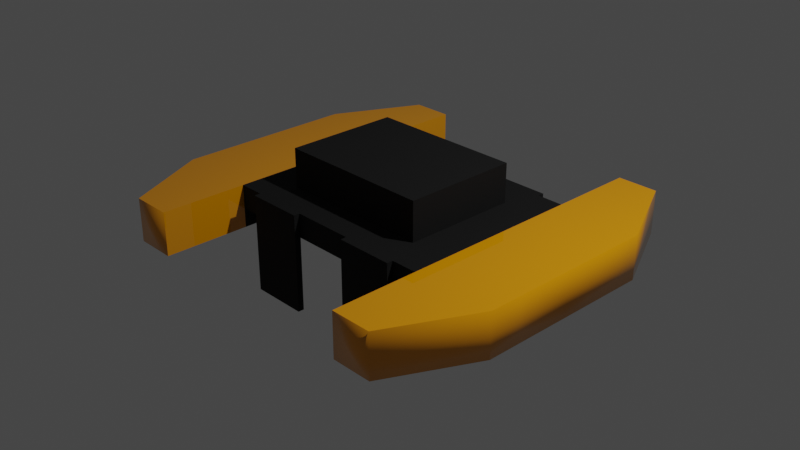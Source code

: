 # Source: smartcar.blend  (saved by Blender 3.1.7; exported with 4.5.12 LTS)
import bpy
from mathutils import Matrix  # noqa: F401  (used for matrix-valued properties, if any)

bpy.ops.wm.read_factory_settings(use_empty=True)
scene = bpy.context.scene
scene.name = 'Scene'

# ---- collections
col_collection = bpy.data.collections.new('Collection'); scene.collection.children.link(col_collection)

# ---- materials (node trees are filled in below, after node groups)
mat_inner = bpy.data.materials.new('Inner')
mat_inner.use_transparent_shadow = False
mat_rubber_foam = bpy.data.materials.new('Rubber/Foam')
mat_rubber_foam.use_transparent_shadow = False
mat_rubber_foam.diffuse_color = (0.015, 0.015, 0.015, 1.0)

# ---- material node trees
mat_inner.use_nodes = True; mat_inner.node_tree.nodes.clear()
_N = mat_inner.node_tree.nodes; _L = mat_inner.node_tree.links
n0 = _N.new('ShaderNodeBsdfPrincipled'); n0.name = 'Principled BSDF'; n0.location = (10, 300)
n0.distribution = 'GGX'
n0.subsurface_method = 'RANDOM_WALK_SKIN'
n0.inputs[0].default_value = (0.0, 0.0, 0.0, 1.0)
n0.inputs[2].default_value = 1.0
n0.inputs[3].default_value = 1.45
n0.inputs[27].default_value = (0.0, 0.0, 0.0, 1.0)
n0.inputs[28].default_value = 1.0
n1 = _N.new('ShaderNodeOutputMaterial'); n1.name = 'Material Output'; n1.location = (320, 270)
_L.new(n0.outputs[0], n1.inputs[0])
n1.is_active_output = True
mat_rubber_foam.use_nodes = True; mat_rubber_foam.node_tree.nodes.clear()
_N = mat_rubber_foam.node_tree.nodes; _L = mat_rubber_foam.node_tree.links
n0 = _N.new('ShaderNodeBsdfPrincipled'); n0.name = 'Principled BSDF'; n0.location = (10, 300)
n0.distribution = 'GGX'
n0.subsurface_method = 'RANDOM_WALK_SKIN'
n0.inputs[0].default_value = (0.7991, 0.2961, 0.0, 1.0)
n0.inputs[2].default_value = 0.0
n0.inputs[3].default_value = 1.45
n0.inputs[13].default_value = 0.6929
n0.inputs[27].default_value = (0.0, 0.0, 0.0, 1.0)
n0.inputs[28].default_value = 1.0
n1 = _N.new('ShaderNodeOutputMaterial'); n1.name = 'Material Output'; n1.location = (320, 270)
_L.new(n0.outputs[0], n1.inputs[0])
n1.is_active_output = True

# ---- world
world_world = bpy.data.worlds.new('World'); scene.world = world_world
world_world.use_nodes = True; world_world.node_tree.nodes.clear()
_N = world_world.node_tree.nodes; _L = world_world.node_tree.links
n0 = _N.new('ShaderNodeOutputWorld'); n0.name = 'World Output'; n0.location = (300, 300)
n1 = _N.new('ShaderNodeBackground'); n1.name = 'Background'; n1.location = (10, 300)
n1.inputs[0].default_value = (0.05088, 0.05088, 0.05088, 1.0)
_L.new(n1.outputs[0], n0.inputs[0])
n0.is_active_output = True
world_world.color = (0.05088, 0.05088, 0.05088)
world_world.use_sun_shadow = False
world_world.sun_shadow_jitter_overblur = 0.0

# ---- cameras
cam_camera = bpy.data.cameras.new('Camera')
cam_camera.clip_end = 100.0
cam_camera.ortho_scale = 7.314

# ---- lights
light_light = bpy.data.lights.new('Light', 'POINT')
light_light.transmission_factor = 0.0
light_light.energy = 1000.0
light_light.shadow_soft_size = 0.1
light_light.shadow_maximum_resolution = 0.006
light_light.use_absolute_resolution = True

# ---- meshes
me_cube_001 = bpy.data.meshes.new('Cube.001')
me_cube_001.from_pydata([(0.9759, -1.0, 0.006139), (0.9721, -0.63, 0.006139), (1.264, -0.63, 0.006139), (1.264, -1.0, 0.006139), (0.0, -1.0, 0.2694), (0.0, -1.0, 0.006139), (0.3439, -1.0, 0.006139), (0.3439, -1.0, 0.2694), (0.3439, -1.0, 0.2694), (0.1571, -0.63, 0.2694), (0.0, -0.63, 0.2694), (0.0, -1.0, 0.2694), (1.264, -1.0, 0.2694), (1.264, -0.63, 0.2694), (0.8533, -0.63, 0.2694), (0.9759, -1.0, 0.2694), (0.9759, -1.0, 0.2694), (0.9759, -1.0, 0.006139), (1.264, -1.0, 0.006139), (1.264, -1.0, 0.2694), (0.3439, -1.0, 0.006139), (0.3497, -0.63, 0.006139), (0.3497, -0.63, 0.006139), (0.3497, 0.0, 0.006139), (0.9721, 0.0, 0.006139), (0.9721, -0.63, 0.006139), (1.264, -0.63, 0.2694), (1.264, 0.0, 0.2694), (0.8533, 0.0, 0.2694), (0.8533, -0.63, 0.2694), (0.9721, 0.0, 0.006139), (1.264, 0.0, 0.006139), (0.1571, -0.63, 0.6952), (0.1571, 0.0, 0.6952), (0.0, 0.0, 0.6952), (0.0, -0.63, 0.6952), (0.1571, -0.63, 0.6952), (0.1571, -0.63, 0.2694), (0.8533, -0.63, 0.2694), (0.8533, -0.63, 0.6952), (0.8533, -0.63, 0.6952), (0.8533, -0.63, 0.2694), (0.8533, 0.0, 0.2694), (0.8533, 0.0, 0.6952), (0.0, -0.63, 0.6952), (0.0, -0.63, 0.2694), (0.1571, -0.63, 0.2694), (0.1571, -0.63, 0.6952), (0.8533, -0.63, 0.6952), (0.8533, 0.0, 0.6952), (0.1571, 0.0, 0.6952), (0.1571, -0.63, 0.6952), (0.0, -0.63, 0.006139), (0.0, 0.0, 0.006139), (0.3497, 0.0, 0.006139), (0.0, -1.0, 0.006139), (0.9759, -1.0, 0.2694), (0.8533, -0.63, 0.2694), (0.1571, -0.63, 0.2694), (0.3439, -1.0, 0.2694), (0.9759, -1.067, 0.2694), (0.9759, -1.067, 0.006139), (0.9759, -1.0, 0.006139), (0.9759, -1.0, 0.2694), (0.3439, -1.067, 0.2694), (0.3439, -1.067, 0.006139), (0.9759, -1.067, 0.006139), (0.9759, -1.067, 0.2694), (0.9759, -1.067, 0.2694), (0.9759, -1.0, 0.2694), (0.3439, -1.0, 0.2694), (0.3439, -1.067, 0.2694), (0.3439, -1.067, 0.006139), (0.3439, -1.067, -0.8072), (0.9759, -1.067, -0.8072), (0.9759, -1.067, 0.006139), (0.3439, -1.0, 0.2694), (0.3439, -1.0, 0.006139), (0.3439, -1.067, 0.006139), (0.3439, -1.067, 0.2694), (0.3439, -1.067, -0.8072), (0.3439, -1.0, -0.8072), (0.9759, -1.0, -0.8072), (0.9759, -1.067, -0.8072), (0.3439, -1.0, -0.8072), (0.3439, -1.067, -0.8072), (0.9759, -1.067, -0.8072), (0.9759, -1.0, -0.8072), (0.9759, -1.0, 0.006139), (0.9759, -1.0, -0.8072), (0.3439, -1.0, -0.8072), (0.3439, -1.0, 0.006139), (1.264, -0.63, 0.006139), (1.264, -0.63, -0.209), (1.264, -1.0, -0.209), (1.264, -1.0, 0.006139), (1.264, 0.0, 0.006139), (1.264, 0.0, -0.209), (-1.264, -1.0, 0.006139), (-1.264, -0.63, 0.006139), (-0.9721, -0.63, 0.006139), (-0.9759, -1.0, 0.006139), (-0.3439, -1.0, 0.2694), (-0.3439, -1.0, 0.006139), (0.0, -1.0, 0.006139), (0.0, -1.0, 0.2694), (0.0, -1.0, 0.2694), (0.0, -0.63, 0.2694), (-0.1571, -0.63, 0.2694), (-0.3439, -1.0, 0.2694), (-0.9759, -1.0, 0.2694), (-0.8533, -0.63, 0.2694), (-1.264, -0.63, 0.2694), (-1.264, -1.0, 0.2694), (-1.264, -1.0, 0.2694), (-1.264, -1.0, 0.006139), (-0.9759, -1.0, 0.006139), (-0.9759, -1.0, 0.2694), (-0.3497, -0.63, 0.006139), (-0.3439, -1.0, 0.006139), (-0.9721, -0.63, 0.006139), (-0.9721, 0.0, 0.006139), (-0.3497, 0.0, 0.006139), (-0.3497, -0.63, 0.006139), (-0.8533, -0.63, 0.2694), (-0.8533, 0.0, 0.2694), (-1.264, 0.0, 0.2694), (-1.264, -0.63, 0.2694), (-1.264, 0.0, 0.006139), (-0.9721, 0.0, 0.006139), (0.0, -0.63, 0.6952), (0.0, 0.0, 0.6952), (-0.1571, 0.0, 0.6952), (-0.1571, -0.63, 0.6952), (0.0, -0.63, 0.6952), (0.0, -0.63, 0.2694), (0.0, 0.0, 0.2694), (0.0, 0.0, 0.6952), (-0.8533, -0.63, 0.6952), (-0.8533, -0.63, 0.2694), (-0.1571, -0.63, 0.2694), (-0.1571, -0.63, 0.6952), (-0.8533, 0.0, 0.6952), (-0.8533, 0.0, 0.2694), (-0.8533, -0.63, 0.2694), (-0.8533, -0.63, 0.6952), (-0.1571, -0.63, 0.6952), (-0.1571, -0.63, 0.2694), (0.0, -0.63, 0.2694), (0.0, -0.63, 0.6952), (-0.1571, -0.63, 0.6952), (-0.1571, 0.0, 0.6952), (-0.8533, 0.0, 0.6952), (-0.8533, -0.63, 0.6952), (-0.3497, 0.0, 0.006139), (0.0, 0.0, 0.006139), (0.0, -0.63, 0.006139), (0.0, -1.0, 0.006139), (-0.3439, -1.0, 0.2694), (-0.1571, -0.63, 0.2694), (-0.8533, -0.63, 0.2694), (-0.9759, -1.0, 0.2694), (-0.9759, -1.0, 0.2694), (-0.9759, -1.0, 0.006139), (-0.9759, -1.067, 0.006139), (-0.9759, -1.067, 0.2694), (-0.9759, -1.067, 0.2694), (-0.9759, -1.067, 0.006139), (-0.3439, -1.067, 0.006139), (-0.3439, -1.067, 0.2694), (-0.3439, -1.067, 0.2694), (-0.3439, -1.0, 0.2694), (-0.9759, -1.0, 0.2694), (-0.9759, -1.067, 0.2694), (-0.9759, -1.067, 0.006139), (-0.9759, -1.067, -0.8072), (-0.3439, -1.067, -0.8072), (-0.3439, -1.067, 0.006139), (-0.3439, -1.067, 0.2694), (-0.3439, -1.067, 0.006139), (-0.3439, -1.0, 0.006139), (-0.3439, -1.0, 0.2694), (-0.9759, -1.067, -0.8072), (-0.9759, -1.0, -0.8072), (-0.3439, -1.0, -0.8072), (-0.3439, -1.067, -0.8072), (-0.3439, -1.067, -0.8072), (-0.3439, -1.0, -0.8072), (-0.9759, -1.0, -0.8072), (-0.9759, -1.067, -0.8072), (-0.3439, -1.0, 0.006139), (-0.3439, -1.0, -0.8072), (-0.9759, -1.0, -0.8072), (-0.9759, -1.0, 0.006139), (-1.264, -1.0, 0.006139), (-1.264, -1.0, -0.209), (-1.264, -0.63, -0.209), (-1.264, -0.63, 0.006139), (-1.264, 0.0, -0.209), (-1.264, 0.0, 0.006139), (0.9721, 0.63, 0.006139), (0.9759, 1.0, 0.006139), (1.264, 1.0, 0.006139), (1.264, 0.63, 0.006139), (0.3439, 1.0, 0.2694), (0.3439, 1.0, 0.006139), (0.0, 1.0, 0.006139), (0.0, 1.0, 0.2694), (0.1571, 0.63, 0.2694), (0.3439, 1.0, 0.2694), (0.0, 1.0, 0.2694), (0.0, 0.63, 0.2694), (1.264, 0.63, 0.2694), (1.264, 1.0, 0.2694), (0.9759, 1.0, 0.2694), (0.8533, 0.63, 0.2694), (1.264, 1.0, 0.2694), (1.264, 1.0, 0.006139), (0.9759, 1.0, 0.006139), (0.9759, 1.0, 0.2694), (0.3497, 0.63, 0.006139), (0.3439, 1.0, 0.006139), (0.3497, 0.0, 0.006139), (0.3497, 0.63, 0.006139), (0.9721, 0.63, 0.006139), (0.9721, 0.0, 0.006139), (1.264, 0.0, 0.2694), (1.264, 0.63, 0.2694), (0.8533, 0.63, 0.2694), (0.8533, 0.0, 0.2694), (0.0, 0.0, 0.6952), (0.0, 0.0, 0.2694), (0.1571, 0.0, 0.2694), (0.1571, 0.0, 0.6952), (0.9721, 0.0, 0.006139), (1.264, 0.0, 0.006139), (0.1571, 0.0, 0.6952), (0.1571, 0.63, 0.6952), (0.0, 0.63, 0.6952), (0.0, 0.0, 0.6952), (0.8533, 0.63, 0.6952), (0.8533, 0.63, 0.2694), (0.1571, 0.63, 0.2694), (0.1571, 0.63, 0.6952), (0.8533, 0.63, 0.2694), (0.8533, 0.63, 0.6952), (0.1571, 0.63, 0.6952), (0.1571, 0.63, 0.2694), (0.0, 0.63, 0.2694), (0.0, 0.63, 0.6952), (0.8533, 0.0, 0.6952), (0.8533, 0.63, 0.6952), (0.1571, 0.63, 0.6952), (0.1571, 0.0, 0.6952), (0.8533, 0.0, 0.2694), (0.8533, 0.0, 0.6952), (0.0, 0.0, 0.006139), (0.0, 0.63, 0.006139), (0.3497, 0.0, 0.006139), (0.0, 1.0, 0.006139), (0.8533, 0.63, 0.2694), (0.9759, 1.0, 0.2694), (0.3439, 1.0, 0.2694), (0.1571, 0.63, 0.2694), (0.9759, 1.0, 0.2694), (0.9759, 1.0, 0.006139), (0.9759, 1.067, 0.006139), (0.9759, 1.067, 0.2694), (0.9759, 1.067, 0.2694), (0.9759, 1.067, 0.006139), (0.3439, 1.067, 0.006139), (0.3439, 1.067, 0.2694), (0.9759, 1.0, 0.2694), (0.9759, 1.067, 0.2694), (0.3439, 1.067, 0.2694), (0.3439, 1.0, 0.2694), (0.9759, 1.067, 0.006139), (0.9759, 1.067, -0.8072), (0.3439, 1.067, -0.8072), (0.3439, 1.067, 0.006139), (0.3439, 1.067, 0.2694), (0.3439, 1.067, 0.006139), (0.3439, 1.0, 0.006139), (0.3439, 1.0, 0.2694), (0.3439, 1.0, -0.8072), (0.3439, 1.067, -0.8072), (0.9759, 1.067, -0.8072), (0.9759, 1.0, -0.8072), (0.3439, 1.067, -0.8072), (0.3439, 1.0, -0.8072), (0.9759, 1.0, -0.8072), (0.9759, 1.067, -0.8072), (0.3439, 1.0, 0.006139), (0.3439, 1.0, -0.8072), (0.9759, 1.0, -0.8072), (0.9759, 1.0, 0.006139), (1.264, 1.0, 0.006139), (1.264, 1.0, -0.209), (1.264, 0.63, -0.209), (1.264, 0.63, 0.006139), (1.264, 0.0, 0.006139), (1.264, 0.0, -0.209), (2.171, 0.0, -0.209), (2.171, 0.0, 0.006139), (-1.264, 0.63, 0.006139), (-1.264, 1.0, 0.006139), (-0.9759, 1.0, 0.006139), (-0.9721, 0.63, 0.006139), (0.0, 1.0, 0.2694), (0.0, 1.0, 0.006139), (-0.3439, 1.0, 0.006139), (-0.3439, 1.0, 0.2694), (0.0, 0.63, 0.2694), (0.0, 1.0, 0.2694), (-0.3439, 1.0, 0.2694), (-0.1571, 0.63, 0.2694), (-0.8533, 0.63, 0.2694), (-0.9759, 1.0, 0.2694), (-1.264, 1.0, 0.2694), (-1.264, 0.63, 0.2694), (-0.9759, 1.0, 0.2694), (-0.9759, 1.0, 0.006139), (-1.264, 1.0, 0.006139), (-1.264, 1.0, 0.2694), (-0.3439, 1.0, 0.006139), (-0.3497, 0.63, 0.006139), (-0.9721, 0.0, 0.006139), (-0.9721, 0.63, 0.006139), (-0.3497, 0.63, 0.006139), (-0.3497, 0.0, 0.006139), (-0.8533, 0.0, 0.2694), (-0.8533, 0.63, 0.2694), (-1.264, 0.63, 0.2694), (-1.264, 0.0, 0.2694), (-0.1571, 0.0, 0.6952), (-0.1571, 0.0, 0.2694), (-1.264, 0.0, 0.006139), (-0.9721, 0.0, 0.006139), (0.0, 0.0, 0.6952), (0.0, 0.63, 0.6952), (-0.1571, 0.63, 0.6952), (-0.1571, 0.0, 0.6952), (0.0, 0.63, 0.2694), (0.0, 0.63, 0.6952), (-0.1571, 0.63, 0.6952), (-0.1571, 0.63, 0.2694), (-0.8533, 0.63, 0.2694), (-0.8533, 0.63, 0.6952), (-0.8533, 0.63, 0.6952), (-0.8533, 0.63, 0.2694), (0.0, 0.63, 0.6952), (0.0, 0.63, 0.2694), (-0.1571, 0.63, 0.2694), (-0.1571, 0.63, 0.6952), (-0.1571, 0.0, 0.6952), (-0.1571, 0.63, 0.6952), (-0.8533, 0.63, 0.6952), (-0.8533, 0.0, 0.6952), (-0.8533, 0.0, 0.6952), (-0.8533, 0.0, 0.2694), (-0.3497, 0.0, 0.006139), (0.0, 0.63, 0.006139), (0.0, 0.0, 0.006139), (0.0, 1.0, 0.006139), (-0.1571, 0.63, 0.2694), (-0.3439, 1.0, 0.2694), (-0.9759, 1.0, 0.2694), (-0.8533, 0.63, 0.2694), (-0.9759, 1.067, 0.2694), (-0.9759, 1.067, 0.006139), (-0.9759, 1.0, 0.006139), (-0.9759, 1.0, 0.2694), (-0.3439, 1.0, 0.2694), (-0.3439, 1.067, 0.2694), (-0.9759, 1.067, 0.2694), (-0.9759, 1.0, 0.2694), (-0.3439, 1.067, 0.006139), (-0.3439, 1.067, -0.8072), (-0.9759, 1.067, -0.8072), (-0.9759, 1.067, 0.006139), (-0.3439, 1.0, 0.2694), (-0.3439, 1.0, 0.006139), (-0.3439, 1.067, 0.006139), (-0.3439, 1.067, 0.2694), (-0.9759, 1.0, -0.8072), (-0.9759, 1.067, -0.8072), (-0.3439, 1.067, -0.8072), (-0.3439, 1.0, -0.8072), (-0.3439, 1.0, -0.8072), (-0.3439, 1.067, -0.8072), (-0.9759, 1.067, -0.8072), (-0.9759, 1.0, -0.8072), (-0.9759, 1.0, 0.006139), (-0.9759, 1.0, -0.8072), (-0.3439, 1.0, -0.8072), (-0.3439, 1.0, 0.006139), (-1.264, 0.63, 0.006139), (-1.264, 0.63, -0.209), (-1.264, 1.0, -0.209), (-1.264, 1.0, 0.006139), (-2.171, 0.0, 0.006139), (-2.171, 0.0, -0.209), (-1.264, 0.0, -0.209), (-1.264, 0.0, 0.006139), (2.171, -0.63, 0.006139), (2.171, -0.63, -0.209), (2.171, 0.0, -0.209), (2.171, 0.0, 0.006139), (1.713, -1.946, 0.2694), (2.171, -1.0, 0.2694), (1.264, -1.0, 0.2694), (1.264, -1.946, 0.2694), (2.171, -1.0, 0.2694), (2.171, -0.63, 0.2694), (1.264, -0.63, 0.2694), (1.264, -1.0, 0.2694), (2.171, -1.0, 0.2694), (2.171, -1.0, 0.006139), (2.171, -0.63, 0.2694), (1.713, -1.946, 0.2694), (1.713, -1.946, 0.006139), (1.264, -1.0, 0.006139), (1.264, -1.0, -0.209), (1.264, -1.946, -0.209), (1.264, -1.946, 0.006139), (1.264, -1.0, 0.2694), (1.264, -1.0, 0.006139), (1.264, -1.946, 0.006139), (1.264, -1.946, 0.2694), (1.264, -1.946, 0.2694), (1.264, -1.946, 0.006139), (1.713, -1.946, 0.006139), (1.713, -1.946, 0.2694), (2.171, -1.0, -0.209), (2.171, 0.0, 0.2694), (2.171, -0.63, 0.2694), (2.171, 0.0, 0.2694), (1.264, 0.0, 0.2694), (1.264, -0.63, 0.2694), (1.264, -1.946, -0.209), (1.264, -1.0, -0.209), (2.171, -1.0, -0.209), (1.713, -1.946, -0.209), (1.264, -0.63, -0.209), (1.264, 0.0, -0.209), (2.171, 0.0, -0.209), (2.171, -0.63, -0.209), (1.713, -1.946, -0.209), (1.264, -1.946, -0.209), (1.713, -1.946, -0.209), (-2.171, 0.0, 0.006139), (-2.171, 0.0, -0.209), (-2.171, -0.63, -0.209), (-2.171, -0.63, 0.006139), (-1.264, -1.946, 0.2694), (-1.264, -1.0, 0.2694), (-2.171, -1.0, 0.2694), (-1.713, -1.946, 0.2694), (-1.264, -0.63, 0.2694), (-2.171, -0.63, 0.2694), (-2.171, -0.63, 0.2694), (-2.171, -1.0, 0.006139), (-2.171, -1.0, 0.2694), (-1.713, -1.946, 0.006139), (-1.713, -1.946, 0.2694), (-1.264, -1.946, 0.006139), (-1.264, -1.946, -0.209), (-1.264, -1.0, -0.209), (-1.264, -1.0, 0.006139), (-1.264, -1.946, 0.2694), (-1.264, -1.946, 0.006139), (-1.264, -1.0, 0.006139), (-1.264, -1.0, 0.2694), (-1.713, -1.946, 0.2694), (-1.713, -1.946, 0.006139), (-1.264, -1.946, 0.006139), (-1.264, -1.946, 0.2694), (-2.171, -1.0, -0.209), (-2.171, 0.0, 0.2694), (-1.264, 0.0, 0.2694), (-2.171, 0.0, 0.2694), (-1.713, -1.946, -0.209), (-2.171, -1.0, -0.209), (-1.264, -1.0, -0.209), (-1.264, -1.946, -0.209), (-2.171, -0.63, -0.209), (-2.171, 0.0, -0.209), (-1.264, 0.0, -0.209), (-1.264, -0.63, -0.209), (-1.713, -1.946, -0.209), (-1.713, -1.946, -0.209), (-1.264, -1.946, -0.209), (2.171, 0.63, -0.209), (2.171, 0.63, 0.006139), (2.171, 1.0, 0.2694), (1.713, 1.946, 0.2694), (1.264, 1.946, 0.2694), (1.264, 1.0, 0.2694), (2.171, 0.63, 0.2694), (2.171, 1.0, 0.2694), (1.264, 1.0, 0.2694), (1.264, 0.63, 0.2694), (2.171, 0.63, 0.2694), (2.171, 0.63, 0.006139), (2.171, 1.0, 0.006139), (2.171, 1.0, 0.2694), (1.713, 1.946, 0.006139), (1.713, 1.946, 0.2694), (1.264, 1.946, 0.006139), (1.264, 1.946, -0.209), (1.264, 1.0, -0.209), (1.264, 1.0, 0.006139), (1.264, 1.946, 0.2694), (1.264, 1.946, 0.006139), (1.264, 1.0, 0.006139), (1.264, 1.0, 0.2694), (1.713, 1.946, 0.2694), (1.713, 1.946, 0.006139), (1.264, 1.946, 0.006139), (1.264, 1.946, 0.2694), (2.171, 1.0, -0.209), (2.171, 0.0, 0.2694), (2.171, 0.0, 0.006139), (2.171, 0.63, 0.2694), (1.264, 0.63, 0.2694), (1.264, 1.0, -0.209), (1.264, 1.946, -0.209), (1.713, 1.946, -0.209), (2.171, 1.0, -0.209), (1.264, 0.63, -0.209), (2.171, 0.63, -0.209), (1.713, 1.946, -0.209), (1.713, 1.946, -0.209), (1.264, 1.946, -0.209), (-2.171, 0.63, 0.006139), (-2.171, 0.63, -0.209), (-1.264, 1.0, 0.2694), (-1.264, 1.946, 0.2694), (-1.713, 1.946, 0.2694), (-2.171, 1.0, 0.2694), (-1.264, 0.63, 0.2694), (-1.264, 1.0, 0.2694), (-2.171, 1.0, 0.2694), (-2.171, 0.63, 0.2694), (-2.171, 1.0, 0.2694), (-2.171, 1.0, 0.006139), (-2.171, 0.63, 0.006139), (-2.171, 0.63, 0.2694), (-1.713, 1.946, 0.2694), (-1.713, 1.946, 0.006139), (-1.264, 1.0, 0.006139), (-1.264, 1.0, -0.209), (-1.264, 1.946, -0.209), (-1.264, 1.946, 0.006139), (-1.264, 1.0, 0.2694), (-1.264, 1.0, 0.006139), (-1.264, 1.946, 0.006139), (-1.264, 1.946, 0.2694), (-1.264, 1.946, 0.2694), (-1.264, 1.946, 0.006139), (-1.713, 1.946, 0.006139), (-1.713, 1.946, 0.2694), (-2.171, 1.0, -0.209), (-2.171, 0.0, 0.006139), (-2.171, 0.0, 0.2694), (-1.264, 0.63, 0.2694), (-2.171, 0.63, 0.2694), (-2.171, 1.0, -0.209), (-1.713, 1.946, -0.209), (-1.264, 1.946, -0.209), (-1.264, 1.0, -0.209), (-2.171, 0.63, -0.209), (-1.264, 0.63, -0.209), (-1.713, 1.946, -0.209), (-1.264, 1.946, -0.209), (-1.713, 1.946, -0.209)], [], [(0, 1, 2), (0, 2, 3), (4, 5, 6), (4, 6, 7), (8, 9, 10), (8, 10, 11), (12, 13, 14), (12, 14, 15), (16, 17, 18), (16, 18, 19), (20, 21, 1), (20, 1, 0), (22, 23, 24), (22, 24, 25), (26, 27, 28), (26, 28, 29), (1, 30, 31), (1, 31, 2), (32, 33, 34), (32, 34, 35), (36, 37, 38), (36, 38, 39), (40, 41, 42), (40, 42, 43), (44, 45, 46), (44, 46, 47), (48, 49, 50), (48, 50, 51), (52, 53, 54), (52, 54, 21), (55, 52, 21), (55, 21, 20), (56, 57, 58), (56, 58, 59), (60, 61, 62), (60, 62, 63), (64, 65, 66), (64, 66, 67), (68, 69, 70), (68, 70, 71), (72, 73, 74), (72, 74, 75), (76, 77, 78), (76, 78, 79), (80, 81, 82), (80, 82, 83), (77, 84, 85), (77, 85, 78), (61, 86, 87), (61, 87, 62), (88, 89, 90), (88, 90, 91), (92, 93, 94), (92, 94, 95), (96, 97, 93), (96, 93, 92), (98, 99, 100), (98, 100, 101), (102, 103, 104), (102, 104, 105), (106, 107, 108), (106, 108, 109), (110, 111, 112), (110, 112, 113), (114, 115, 116), (114, 116, 117), (101, 100, 118), (101, 118, 119), (120, 121, 122), (120, 122, 123), (124, 125, 126), (124, 126, 127), (99, 128, 129), (99, 129, 100), (130, 131, 132), (130, 132, 133), (134, 135, 136), (134, 136, 137), (138, 139, 140), (138, 140, 141), (142, 143, 144), (142, 144, 145), (146, 147, 148), (146, 148, 149), (150, 151, 152), (150, 152, 153), (118, 154, 155), (118, 155, 156), (119, 118, 156), (119, 156, 157), (158, 159, 160), (158, 160, 161), (162, 163, 164), (162, 164, 165), (166, 167, 168), (166, 168, 169), (170, 171, 172), (170, 172, 173), (174, 175, 176), (174, 176, 177), (178, 179, 180), (178, 180, 181), (182, 183, 184), (182, 184, 185), (179, 186, 187), (179, 187, 180), (163, 188, 189), (163, 189, 164), (190, 191, 192), (190, 192, 193), (194, 195, 196), (194, 196, 197), (197, 196, 198), (197, 198, 199), (200, 201, 202), (200, 202, 203), (204, 205, 206), (204, 206, 207), (208, 209, 210), (208, 210, 211), (212, 213, 214), (212, 214, 215), (216, 217, 218), (216, 218, 219), (220, 221, 201), (220, 201, 200), (222, 223, 224), (222, 224, 225), (226, 227, 228), (226, 228, 229), (230, 231, 232), (230, 232, 233), (234, 200, 203), (234, 203, 235), (236, 237, 238), (236, 238, 239), (240, 241, 242), (240, 242, 243), (43, 42, 244), (43, 244, 245), (246, 247, 248), (246, 248, 249), (250, 251, 252), (250, 252, 253), (233, 232, 254), (233, 254, 255), (256, 257, 220), (256, 220, 258), (257, 259, 221), (257, 221, 220), (260, 261, 262), (260, 262, 263), (264, 265, 266), (264, 266, 267), (268, 269, 270), (268, 270, 271), (272, 273, 274), (272, 274, 275), (276, 277, 278), (276, 278, 279), (280, 281, 282), (280, 282, 283), (284, 285, 286), (284, 286, 287), (281, 288, 289), (281, 289, 282), (265, 290, 291), (265, 291, 266), (292, 293, 294), (292, 294, 295), (296, 297, 298), (296, 298, 299), (300, 301, 302), (300, 302, 303), (299, 298, 97), (299, 97, 96), (304, 305, 306), (304, 306, 307), (308, 309, 310), (308, 310, 311), (312, 313, 314), (312, 314, 315), (316, 317, 318), (316, 318, 319), (320, 321, 322), (320, 322, 323), (307, 306, 324), (307, 324, 325), (326, 327, 328), (326, 328, 329), (330, 331, 332), (330, 332, 333), (334, 335, 231), (334, 231, 230), (336, 304, 307), (336, 307, 337), (338, 339, 340), (338, 340, 341), (137, 136, 342), (137, 342, 343), (344, 345, 346), (344, 346, 347), (348, 349, 143), (348, 143, 142), (350, 351, 352), (350, 352, 353), (354, 355, 356), (354, 356, 357), (358, 359, 335), (358, 335, 334), (360, 325, 361), (360, 361, 362), (325, 324, 363), (325, 363, 361), (364, 365, 366), (364, 366, 367), (368, 369, 370), (368, 370, 371), (372, 373, 374), (372, 374, 375), (376, 377, 378), (376, 378, 379), (380, 381, 382), (380, 382, 383), (384, 385, 386), (384, 386, 387), (381, 388, 389), (381, 389, 382), (369, 390, 391), (369, 391, 370), (392, 393, 394), (392, 394, 395), (396, 397, 398), (396, 398, 399), (400, 401, 402), (400, 402, 403), (199, 198, 397), (199, 397, 396), (404, 405, 406), (404, 406, 407), (408, 409, 410), (408, 410, 411), (412, 413, 414), (412, 414, 415), (416, 417, 404), (416, 404, 418), (419, 420, 417), (419, 417, 416), (421, 422, 423), (421, 423, 424), (425, 426, 427), (425, 427, 428), (429, 430, 431), (429, 431, 432), (417, 433, 405), (417, 405, 404), (418, 404, 407), (418, 407, 434), (435, 436, 437), (435, 437, 438), (439, 440, 441), (439, 441, 442), (443, 444, 445), (443, 445, 446), (440, 443, 446), (440, 446, 441), (420, 447, 433), (420, 433, 417), (430, 448, 449), (430, 449, 431), (450, 451, 452), (450, 452, 453), (454, 455, 456), (454, 456, 457), (455, 458, 459), (455, 459, 456), (460, 453, 461), (460, 461, 462), (462, 461, 463), (462, 463, 464), (465, 466, 467), (465, 467, 468), (469, 470, 471), (469, 471, 472), (473, 474, 475), (473, 475, 476), (453, 452, 477), (453, 477, 461), (478, 450, 453), (478, 453, 460), (458, 479, 480), (458, 480, 459), (481, 482, 483), (481, 483, 484), (485, 486, 487), (485, 487, 488), (482, 485, 488), (482, 488, 483), (461, 477, 489), (461, 489, 463), (474, 490, 491), (474, 491, 475), (407, 406, 492), (407, 492, 493), (494, 495, 496), (494, 496, 497), (498, 499, 500), (498, 500, 501), (502, 503, 504), (502, 504, 505), (505, 504, 506), (505, 506, 507), (508, 509, 510), (508, 510, 511), (512, 513, 514), (512, 514, 515), (516, 517, 518), (516, 518, 519), (503, 492, 520), (503, 520, 504), (521, 522, 503), (521, 503, 502), (436, 523, 524), (436, 524, 437), (525, 526, 527), (525, 527, 528), (444, 529, 530), (444, 530, 445), (529, 525, 528), (529, 528, 530), (504, 520, 531), (504, 531, 506), (517, 532, 533), (517, 533, 518), (534, 535, 451), (534, 451, 450), (536, 537, 538), (536, 538, 539), (540, 541, 542), (540, 542, 543), (544, 545, 546), (544, 546, 547), (548, 549, 545), (548, 545, 544), (550, 551, 552), (550, 552, 553), (554, 555, 556), (554, 556, 557), (558, 559, 560), (558, 560, 561), (545, 562, 535), (545, 535, 546), (547, 546, 563), (547, 563, 564), (479, 565, 566), (479, 566, 480), (567, 568, 569), (567, 569, 570), (486, 571, 572), (486, 572, 487), (571, 567, 570), (571, 570, 572), (549, 573, 562), (549, 562, 545), (559, 574, 575), (559, 575, 560)])
me_cube_001.polygons.foreach_set('use_smooth', [0, 0, 0, 0, 0, 0, 0, 0, 0, 0, 0, 0, 1, 1, 1, 1, 0, 0, 1, 1, 0, 0, 0, 0, 0, 0, 1, 1, 0, 0, 0, 0, 0, 0, 0, 0, 0, 0, 1, 1, 0, 0, 0, 0, 1, 1, 0, 0, 0, 0, 0, 0, 0, 0, 0, 0, 0, 0, 0, 0, 0, 0, 0, 0, 0, 0, 0, 0, 1, 1, 1, 1, 0, 0, 1, 1, 0, 0, 0, 0, 0, 0, 0, 0, 1, 1, 0, 0, 0, 0, 0, 0, 0, 0, 0, 0, 1, 1, 0, 0, 0, 0, 1, 1, 0, 0, 0, 0, 0, 0, 0, 0, 0, 0, 0, 0, 0, 0, 0, 0, 0, 0, 0, 0, 0, 0, 1, 1, 1, 1, 0, 0, 0, 0, 1, 1, 0, 0, 0, 0, 0, 0, 1, 1, 0, 0, 0, 0, 0, 0, 0, 0, 0, 0, 0, 0, 1, 1, 0, 0, 0, 0, 1, 1, 0, 0, 0, 0, 0, 0, 0, 0, 1, 1, 0, 0, 0, 0, 0, 0, 0, 0, 0, 0, 0, 0, 0, 0, 1, 1, 1, 1, 0, 0, 0, 0, 1, 1, 0, 0, 0, 0, 0, 0, 0, 0, 1, 1, 0, 0, 0, 0, 0, 0, 0, 0, 0, 0, 1, 1, 0, 0, 0, 0, 1, 1, 0, 0, 0, 0, 0, 0, 0, 0, 1, 1, 0, 0, 1, 1, 0, 0, 0, 0, 1, 1, 1, 1, 1, 1, 0, 0, 1, 1, 1, 1, 1, 1, 0, 0, 0, 0, 0, 0, 0, 0, 1, 1, 1, 1, 1, 1, 0, 0, 0, 0, 1, 1, 1, 1, 1, 1, 0, 0, 1, 1, 1, 1, 1, 1, 0, 0, 0, 0, 0, 0, 0, 0, 1, 1, 1, 1, 1, 1, 0, 0, 0, 0, 1, 1, 1, 1, 1, 1, 0, 0, 1, 1, 1, 1, 1, 1, 0, 0, 0, 0, 0, 0, 0, 0, 1, 1, 1, 1, 1, 1, 0, 0, 0, 0, 1, 1, 1, 1, 1, 1, 0, 0, 1, 1, 1, 1, 1, 1, 0, 0, 0, 0, 0, 0, 0, 0, 1, 1, 1, 1])
me_cube_001.polygons.foreach_set('material_index', [0, 0, 0, 0, 0, 0, 0, 0, 0, 0, 0, 0, 0, 0, 0, 0, 0, 0, 0, 0, 0, 0, 0, 0, 0, 0, 0, 0, 0, 0, 0, 0, 0, 0, 0, 0, 0, 0, 0, 0, 0, 0, 0, 0, 0, 0, 0, 0, 0, 0, 0, 0, 0, 0, 0, 0, 0, 0, 0, 0, 0, 0, 0, 0, 0, 0, 0, 0, 0, 0, 0, 0, 0, 0, 0, 0, 0, 0, 0, 0, 0, 0, 0, 0, 0, 0, 0, 0, 0, 0, 0, 0, 0, 0, 0, 0, 0, 0, 0, 0, 0, 0, 0, 0, 0, 0, 0, 0, 0, 0, 0, 0, 0, 0, 0, 0, 0, 0, 0, 0, 0, 0, 0, 0, 0, 0, 0, 0, 0, 0, 0, 0, 0, 0, 0, 0, 0, 0, 0, 0, 0, 0, 0, 0, 0, 0, 0, 0, 0, 0, 0, 0, 0, 0, 0, 0, 0, 0, 0, 0, 0, 0, 0, 0, 0, 0, 0, 0, 0, 0, 0, 0, 0, 0, 0, 0, 0, 0, 0, 0, 0, 0, 0, 0, 0, 0, 0, 0, 0, 0, 0, 0, 0, 0, 0, 0, 0, 0, 0, 0, 0, 0, 0, 0, 0, 0, 0, 0, 0, 0, 0, 0, 0, 0, 0, 0, 0, 0, 0, 0, 0, 0, 0, 0, 0, 0, 0, 0, 0, 0, 0, 0, 0, 0, 0, 0, 0, 0, 1, 1, 1, 1, 1, 1, 1, 1, 1, 1, 1, 1, 1, 1, 1, 1, 1, 1, 1, 1, 1, 1, 1, 1, 1, 1, 1, 1, 1, 1, 1, 1, 1, 1, 1, 1, 1, 1, 1, 1, 1, 1, 1, 1, 1, 1, 1, 1, 1, 1, 1, 1, 1, 1, 1, 1, 1, 1, 1, 1, 1, 1, 1, 1, 1, 1, 1, 1, 1, 1, 1, 1, 1, 1, 1, 1, 1, 1, 1, 1, 1, 1, 1, 1, 1, 1, 1, 1, 1, 1, 1, 1, 1, 1, 1, 1, 1, 1, 1, 1, 1, 1, 1, 1, 1, 1, 1, 1, 1, 1, 1, 1, 1, 1, 1, 1, 1, 1, 1, 1, 1, 1, 1, 1, 1, 1, 1, 1])
_uv = me_cube_001.uv_layers.new(name='UVMap')
_uv.uv.foreach_set('vector', [0.6019, 1.0, 0.5907, 0.9538, 0.625, 0.9538, 0.6019, 1.0, 0.625, 0.9538, 0.625, 1.0, 0.625, 0.375, 0.375, 0.375, 0.375, 0.3443, 0.625, 0.375, 0.375, 0.3443, 0.625, 0.3443, 0.4693, 0.25, 0.4871, 0.2038, 0.5, 0.2038, 0.4693, 0.25, 0.5, 0.2038, 0.5, 0.25, 0.375, 0.25, 0.375, 0.2038, 0.4301, 0.2038, 0.375, 0.25, 0.4301, 0.2038, 0.3981, 0.25, 0.625, 0.2731, 0.375, 0.2731, 0.375, 0.25, 0.625, 0.2731, 0.375, 0.25, 0.625, 0.25, 0.5307, 1.0, 0.5313, 0.9538, 0.5907, 0.9538, 0.5307, 1.0, 0.5907, 0.9538, 0.6019, 1.0, 0.5313, 0.9538, 0.5313, 0.875, 0.5907, 0.875, 0.5313, 0.9538, 0.5907, 0.875, 0.5907, 0.9538, 0.375, 0.2038, 0.375, 0.125, 0.4301, 0.125, 0.375, 0.2038, 0.4301, 0.125, 0.4301, 0.2038, 0.5907, 0.9538, 0.5907, 0.875, 0.625, 0.875, 0.5907, 0.9538, 0.625, 0.875, 0.625, 0.9538, 0.4871, 0.2038, 0.4871, 0.125, 0.5, 0.125, 0.4871, 0.2038, 0.5, 0.125, 0.5, 0.2038, 0.4871, 0.2038, 0.4871, 0.2038, 0.4301, 0.2038, 0.4871, 0.2038, 0.4301, 0.2038, 0.4301, 0.2038, 0.4301, 0.2038, 0.4301, 0.2038, 0.4301, 0.125, 0.4301, 0.2038, 0.4301, 0.125, 0.4301, 0.125, 0.5, 0.2038, 0.5, 0.2038, 0.4871, 0.2038, 0.5, 0.2038, 0.4871, 0.2038, 0.4871, 0.2038, 0.4301, 0.2038, 0.4301, 0.125, 0.4871, 0.125, 0.4301, 0.2038, 0.4871, 0.125, 0.4871, 0.2038, 0.5, 0.9538, 0.5, 0.875, 0.5313, 0.875, 0.5, 0.9538, 0.5313, 0.875, 0.5313, 0.9538, 0.5, 1.0, 0.5, 0.9538, 0.5313, 0.9538, 0.5, 1.0, 0.5313, 0.9538, 0.5307, 1.0, 0.3981, 0.25, 0.4301, 0.2038, 0.4871, 0.2038, 0.3981, 0.25, 0.4871, 0.2038, 0.4693, 0.25, 0.625, 0.2731, 0.375, 0.2731, 0.375, 0.2731, 0.625, 0.2731, 0.375, 0.2731, 0.625, 0.2731, 0.625, 0.3443, 0.375, 0.3443, 0.375, 0.2731, 0.625, 0.3443, 0.375, 0.2731, 0.625, 0.2731, 0.3981, 0.25, 0.3981, 0.25, 0.4693, 0.25, 0.3981, 0.25, 0.4693, 0.25, 0.4693, 0.25, 0.375, 0.3443, 0.375, 0.3443, 0.375, 0.2731, 0.375, 0.3443, 0.375, 0.2731, 0.375, 0.2731, 0.625, 0.3443, 0.375, 0.3443, 0.375, 0.3443, 0.625, 0.3443, 0.375, 0.3443, 0.625, 0.3443, 0.5307, 1.0, 0.5307, 1.0, 0.6019, 1.0, 0.5307, 1.0, 0.6019, 1.0, 0.6019, 1.0, 0.375, 0.3443, 0.375, 0.3443, 0.375, 0.3443, 0.375, 0.3443, 0.375, 0.3443, 0.375, 0.3443, 0.375, 0.2731, 0.375, 0.2731, 0.375, 0.2731, 0.375, 0.2731, 0.375, 0.2731, 0.375, 0.2731, 0.6019, 1.0, 0.6019, 1.0, 0.5307, 1.0, 0.6019, 1.0, 0.5307, 1.0, 0.5307, 1.0, 0.625, 0.9538, 0.625, 0.9538, 0.625, 1.0, 0.625, 0.9538, 0.625, 1.0, 0.625, 1.0, 0.625, 0.875, 0.625, 0.875, 0.625, 0.9538, 0.625, 0.875, 0.625, 0.9538, 0.625, 0.9538, 0.625, 1.0, 0.625, 0.9538, 0.5907, 0.9538, 0.625, 1.0, 0.5907, 0.9538, 0.6019, 1.0, 0.625, 0.3443, 0.375, 0.3443, 0.375, 0.375, 0.625, 0.3443, 0.375, 0.375, 0.625, 0.375, 0.5, 0.25, 0.5, 0.2038, 0.4871, 0.2038, 0.5, 0.25, 0.4871, 0.2038, 0.4693, 0.25, 0.3981, 0.25, 0.4301, 0.2038, 0.375, 0.2038, 0.3981, 0.25, 0.375, 0.2038, 0.375, 0.25, 0.625, 0.25, 0.375, 0.25, 0.375, 0.2731, 0.625, 0.25, 0.375, 0.2731, 0.625, 0.2731, 0.6019, 1.0, 0.5907, 0.9538, 0.5313, 0.9538, 0.6019, 1.0, 0.5313, 0.9538, 0.5307, 1.0, 0.5907, 0.9538, 0.5907, 0.875, 0.5313, 0.875, 0.5907, 0.9538, 0.5313, 0.875, 0.5313, 0.9538, 0.4301, 0.2038, 0.4301, 0.125, 0.375, 0.125, 0.4301, 0.2038, 0.375, 0.125, 0.375, 0.2038, 0.625, 0.9538, 0.625, 0.875, 0.5907, 0.875, 0.625, 0.9538, 0.5907, 0.875, 0.5907, 0.9538, 0.5, 0.2038, 0.5, 0.125, 0.4871, 0.125, 0.5, 0.2038, 0.4871, 0.125, 0.4871, 0.2038, 0.0, 0.0, 0.0, 0.0, 0.0, 0.0, 0.0, 0.0, 0.0, 0.0, 0.0, 0.0, 0.4301, 0.2038, 0.4301, 0.2038, 0.4871, 0.2038, 0.4301, 0.2038, 0.4871, 0.2038, 0.4871, 0.2038, 0.4301, 0.125, 0.4301, 0.125, 0.4301, 0.2038, 0.4301, 0.125, 0.4301, 0.2038, 0.4301, 0.2038, 0.4871, 0.2038, 0.4871, 0.2038, 0.5, 0.2038, 0.4871, 0.2038, 0.5, 0.2038, 0.5, 0.2038, 0.4871, 0.2038, 0.4871, 0.125, 0.4301, 0.125, 0.4871, 0.2038, 0.4301, 0.125, 0.4301, 0.2038, 0.5313, 0.9538, 0.5313, 0.875, 0.5, 0.875, 0.5313, 0.9538, 0.5, 0.875, 0.5, 0.9538, 0.5307, 1.0, 0.5313, 0.9538, 0.5, 0.9538, 0.5307, 1.0, 0.5, 0.9538, 0.5, 1.0, 0.4693, 0.25, 0.4871, 0.2038, 0.4301, 0.2038, 0.4693, 0.25, 0.4301, 0.2038, 0.3981, 0.25, 0.625, 0.2731, 0.375, 0.2731, 0.375, 0.2731, 0.625, 0.2731, 0.375, 0.2731, 0.625, 0.2731, 0.625, 0.2731, 0.375, 0.2731, 0.375, 0.3443, 0.625, 0.2731, 0.375, 0.3443, 0.625, 0.3443, 0.4693, 0.25, 0.4693, 0.25, 0.3981, 0.25, 0.4693, 0.25, 0.3981, 0.25, 0.3981, 0.25, 0.375, 0.2731, 0.375, 0.2731, 0.375, 0.3443, 0.375, 0.2731, 0.375, 0.3443, 0.375, 0.3443, 0.625, 0.3443, 0.375, 0.3443, 0.375, 0.3443, 0.625, 0.3443, 0.375, 0.3443, 0.625, 0.3443, 0.6019, 1.0, 0.6019, 1.0, 0.5307, 1.0, 0.6019, 1.0, 0.5307, 1.0, 0.5307, 1.0, 0.375, 0.3443, 0.375, 0.3443, 0.375, 0.3443, 0.375, 0.3443, 0.375, 0.3443, 0.375, 0.3443, 0.375, 0.2731, 0.375, 0.2731, 0.375, 0.2731, 0.375, 0.2731, 0.375, 0.2731, 0.375, 0.2731, 0.5307, 1.0, 0.5307, 1.0, 0.6019, 1.0, 0.5307, 1.0, 0.6019, 1.0, 0.6019, 1.0, 0.625, 1.0, 0.625, 1.0, 0.625, 0.9538, 0.625, 1.0, 0.625, 0.9538, 0.625, 0.9538, 0.625, 0.9538, 0.625, 0.9538, 0.625, 0.875, 0.625, 0.9538, 0.625, 0.875, 0.625, 0.875, 0.5907, 0.9538, 0.6019, 1.0, 0.625, 1.0, 0.5907, 0.9538, 0.625, 1.0, 0.625, 0.9538, 0.625, 0.3443, 0.375, 0.3443, 0.375, 0.375, 0.625, 0.3443, 0.375, 0.375, 0.625, 0.375, 0.4871, 0.2038, 0.4693, 0.25, 0.5, 0.25, 0.4871, 0.2038, 0.5, 0.25, 0.5, 0.2038, 0.375, 0.2038, 0.375, 0.25, 0.3981, 0.25, 0.375, 0.2038, 0.3981, 0.25, 0.4301, 0.2038, 0.625, 0.25, 0.375, 0.25, 0.375, 0.2731, 0.625, 0.25, 0.375, 0.2731, 0.625, 0.2731, 0.5313, 0.9538, 0.5307, 1.0, 0.6019, 1.0, 0.5313, 0.9538, 0.6019, 1.0, 0.5907, 0.9538, 0.5313, 0.875, 0.5313, 0.9538, 0.5907, 0.9538, 0.5313, 0.875, 0.5907, 0.9538, 0.5907, 0.875, 0.375, 0.125, 0.375, 0.2038, 0.4301, 0.2038, 0.375, 0.125, 0.4301, 0.2038, 0.4301, 0.125, 0.0, 0.0, 0.0, 0.0, 0.0, 0.0, 0.0, 0.0, 0.0, 0.0, 0.0, 0.0, 0.5907, 0.875, 0.5907, 0.9538, 0.625, 0.9538, 0.5907, 0.875, 0.625, 0.9538, 0.625, 0.875, 0.4871, 0.125, 0.4871, 0.2038, 0.5, 0.2038, 0.4871, 0.125, 0.5, 0.2038, 0.5, 0.125, 0.4301, 0.2038, 0.4301, 0.2038, 0.4871, 0.2038, 0.4301, 0.2038, 0.4871, 0.2038, 0.4871, 0.2038, 0.4301, 0.125, 0.4301, 0.125, 0.4301, 0.2038, 0.4301, 0.125, 0.4301, 0.2038, 0.4301, 0.2038, 0.4871, 0.2038, 0.4871, 0.2038, 0.5, 0.2038, 0.4871, 0.2038, 0.5, 0.2038, 0.5, 0.2038, 0.4301, 0.125, 0.4301, 0.2038, 0.4871, 0.2038, 0.4301, 0.125, 0.4871, 0.2038, 0.4871, 0.125, 0.0, 0.0, 0.0, 0.0, 0.0, 0.0, 0.0, 0.0, 0.0, 0.0, 0.0, 0.0, 0.5, 0.875, 0.5, 0.9538, 0.5313, 0.9538, 0.5, 0.875, 0.5313, 0.9538, 0.5313, 0.875, 0.5, 0.9538, 0.5, 1.0, 0.5307, 1.0, 0.5, 0.9538, 0.5307, 1.0, 0.5313, 0.9538, 0.4301, 0.2038, 0.3981, 0.25, 0.4693, 0.25, 0.4301, 0.2038, 0.4693, 0.25, 0.4871, 0.2038, 0.625, 0.2731, 0.375, 0.2731, 0.375, 0.2731, 0.625, 0.2731, 0.375, 0.2731, 0.625, 0.2731, 0.625, 0.2731, 0.375, 0.2731, 0.375, 0.3443, 0.625, 0.2731, 0.375, 0.3443, 0.625, 0.3443, 0.3981, 0.25, 0.3981, 0.25, 0.4693, 0.25, 0.3981, 0.25, 0.4693, 0.25, 0.4693, 0.25, 0.375, 0.2731, 0.375, 0.2731, 0.375, 0.3443, 0.375, 0.2731, 0.375, 0.3443, 0.375, 0.3443, 0.625, 0.3443, 0.375, 0.3443, 0.375, 0.3443, 0.625, 0.3443, 0.375, 0.3443, 0.625, 0.3443, 0.5307, 1.0, 0.5307, 1.0, 0.6019, 1.0, 0.5307, 1.0, 0.6019, 1.0, 0.6019, 1.0, 0.375, 0.3443, 0.375, 0.3443, 0.375, 0.3443, 0.375, 0.3443, 0.375, 0.3443, 0.375, 0.3443, 0.375, 0.2731, 0.375, 0.2731, 0.375, 0.2731, 0.375, 0.2731, 0.375, 0.2731, 0.375, 0.2731, 0.5307, 1.0, 0.5307, 1.0, 0.6019, 1.0, 0.5307, 1.0, 0.6019, 1.0, 0.6019, 1.0, 0.625, 1.0, 0.625, 1.0, 0.625, 0.9538, 0.625, 1.0, 0.625, 0.9538, 0.625, 0.9538, 0.0, 0.0, 0.0, 0.0, 0.0, 0.0, 0.0, 0.0, 0.0, 0.0, 0.0, 0.0, 0.625, 0.9538, 0.625, 0.9538, 0.625, 0.875, 0.625, 0.9538, 0.625, 0.875, 0.625, 0.875, 0.625, 0.9538, 0.625, 1.0, 0.6019, 1.0, 0.625, 0.9538, 0.6019, 1.0, 0.5907, 0.9538, 0.625, 0.375, 0.375, 0.375, 0.375, 0.3443, 0.625, 0.375, 0.375, 0.3443, 0.625, 0.3443, 0.5, 0.2038, 0.5, 0.25, 0.4693, 0.25, 0.5, 0.2038, 0.4693, 0.25, 0.4871, 0.2038, 0.4301, 0.2038, 0.3981, 0.25, 0.375, 0.25, 0.4301, 0.2038, 0.375, 0.25, 0.375, 0.2038, 0.625, 0.2731, 0.375, 0.2731, 0.375, 0.25, 0.625, 0.2731, 0.375, 0.25, 0.625, 0.25, 0.5907, 0.9538, 0.6019, 1.0, 0.5307, 1.0, 0.5907, 0.9538, 0.5307, 1.0, 0.5313, 0.9538, 0.5907, 0.875, 0.5907, 0.9538, 0.5313, 0.9538, 0.5907, 0.875, 0.5313, 0.9538, 0.5313, 0.875, 0.4301, 0.125, 0.4301, 0.2038, 0.375, 0.2038, 0.4301, 0.125, 0.375, 0.2038, 0.375, 0.125, 0.0, 0.0, 0.0, 0.0, 0.0, 0.0, 0.0, 0.0, 0.0, 0.0, 0.0, 0.0, 0.625, 0.875, 0.625, 0.9538, 0.5907, 0.9538, 0.625, 0.875, 0.5907, 0.9538, 0.5907, 0.875, 0.5, 0.125, 0.5, 0.2038, 0.4871, 0.2038, 0.5, 0.125, 0.4871, 0.2038, 0.4871, 0.125, 0.0, 0.0, 0.0, 0.0, 0.0, 0.0, 0.0, 0.0, 0.0, 0.0, 0.0, 0.0, 0.4871, 0.2038, 0.4871, 0.2038, 0.4301, 0.2038, 0.4871, 0.2038, 0.4301, 0.2038, 0.4301, 0.2038, 0.4301, 0.2038, 0.4301, 0.2038, 0.4301, 0.125, 0.4301, 0.2038, 0.4301, 0.125, 0.4301, 0.125, 0.5, 0.2038, 0.5, 0.2038, 0.4871, 0.2038, 0.5, 0.2038, 0.4871, 0.2038, 0.4871, 0.2038, 0.4871, 0.125, 0.4871, 0.2038, 0.4301, 0.2038, 0.4871, 0.125, 0.4301, 0.2038, 0.4301, 0.125, 0.0, 0.0, 0.0, 0.0, 0.0, 0.0, 0.0, 0.0, 0.0, 0.0, 0.0, 0.0, 0.5313, 0.875, 0.5313, 0.9538, 0.5, 0.9538, 0.5313, 0.875, 0.5, 0.9538, 0.5, 0.875, 0.5313, 0.9538, 0.5307, 1.0, 0.5, 1.0, 0.5313, 0.9538, 0.5, 1.0, 0.5, 0.9538, 0.4871, 0.2038, 0.4693, 0.25, 0.3981, 0.25, 0.4871, 0.2038, 0.3981, 0.25, 0.4301, 0.2038, 0.625, 0.2731, 0.375, 0.2731, 0.375, 0.2731, 0.625, 0.2731, 0.375, 0.2731, 0.625, 0.2731, 0.4693, 0.25, 0.4693, 0.25, 0.3981, 0.25, 0.4693, 0.25, 0.3981, 0.25, 0.3981, 0.25, 0.375, 0.3443, 0.375, 0.3443, 0.375, 0.2731, 0.375, 0.3443, 0.375, 0.2731, 0.375, 0.2731, 0.625, 0.3443, 0.375, 0.3443, 0.375, 0.3443, 0.625, 0.3443, 0.375, 0.3443, 0.625, 0.3443, 0.6019, 1.0, 0.6019, 1.0, 0.5307, 1.0, 0.6019, 1.0, 0.5307, 1.0, 0.5307, 1.0, 0.375, 0.3443, 0.375, 0.3443, 0.375, 0.3443, 0.375, 0.3443, 0.375, 0.3443, 0.375, 0.3443, 0.375, 0.2731, 0.375, 0.2731, 0.375, 0.2731, 0.375, 0.2731, 0.375, 0.2731, 0.375, 0.2731, 0.6019, 1.0, 0.6019, 1.0, 0.5307, 1.0, 0.6019, 1.0, 0.5307, 1.0, 0.5307, 1.0, 0.625, 0.9538, 0.625, 0.9538, 0.625, 1.0, 0.625, 0.9538, 0.625, 1.0, 0.625, 1.0, 0.0, 0.0, 0.0, 0.0, 0.0, 0.0, 0.0, 0.0, 0.0, 0.0, 0.0, 0.0, 0.625, 0.875, 0.625, 0.875, 0.625, 0.9538, 0.625, 0.875, 0.625, 0.9538, 0.625, 0.9538, 0.125, 0.7038, 0.125, 0.7038, 0.125, 0.625, 0.125, 0.7038, 0.125, 0.625, 0.125, 0.625, 0.375, 0.25, 0.375, 0.25, 0.375, 0.25, 0.375, 0.25, 0.375, 0.25, 0.375, 0.25, 0.375, 0.25, 0.375, 0.2038, 0.375, 0.2038, 0.375, 0.25, 0.375, 0.2038, 0.375, 0.25, 0.375, 0.75, 0.125, 0.75, 0.125, 0.7038, 0.375, 0.75, 0.125, 0.7038, 0.375, 0.7038, 0.375, 0.75, 0.125, 0.75, 0.125, 0.75, 0.375, 0.75, 0.125, 0.75, 0.375, 0.75, 0.375, 0.25, 0.375, 0.25, 0.375, 0.25, 0.375, 0.25, 0.375, 0.25, 0.375, 0.25, 0.625, 0.25, 0.375, 0.25, 0.375, 0.25, 0.625, 0.25, 0.375, 0.25, 0.625, 0.25, 0.625, 0.25, 0.375, 0.25, 0.375, 0.25, 0.625, 0.25, 0.375, 0.25, 0.625, 0.25, 0.125, 0.75, 0.125, 0.75, 0.125, 0.7038, 0.125, 0.75, 0.125, 0.7038, 0.125, 0.7038, 0.375, 0.7038, 0.125, 0.7038, 0.125, 0.625, 0.375, 0.7038, 0.125, 0.625, 0.375, 0.625, 0.375, 0.2038, 0.375, 0.125, 0.375, 0.125, 0.375, 0.2038, 0.375, 0.125, 0.375, 0.2038, 0.625, 1.0, 0.625, 1.0, 0.625, 1.0, 0.625, 1.0, 0.625, 1.0, 0.625, 1.0, 0.625, 0.9538, 0.625, 0.875, 0.625, 0.875, 0.625, 0.9538, 0.625, 0.875, 0.625, 0.9538, 0.625, 1.0, 0.625, 0.9538, 0.625, 0.9538, 0.625, 1.0, 0.625, 0.9538, 0.625, 1.0, 0.125, 0.75, 0.125, 0.75, 0.125, 0.75, 0.125, 0.75, 0.125, 0.75, 0.125, 0.75, 0.375, 0.25, 0.375, 0.25, 0.375, 0.25, 0.375, 0.25, 0.375, 0.25, 0.375, 0.25, 0.125, 0.625, 0.125, 0.625, 0.125, 0.7038, 0.125, 0.625, 0.125, 0.7038, 0.125, 0.7038, 0.375, 0.25, 0.375, 0.25, 0.375, 0.25, 0.375, 0.25, 0.375, 0.25, 0.375, 0.25, 0.375, 0.25, 0.375, 0.2038, 0.375, 0.2038, 0.375, 0.25, 0.375, 0.2038, 0.375, 0.25, 0.375, 0.7038, 0.125, 0.7038, 0.125, 0.75, 0.375, 0.7038, 0.125, 0.75, 0.375, 0.75, 0.375, 0.75, 0.125, 0.75, 0.125, 0.75, 0.375, 0.75, 0.125, 0.75, 0.375, 0.75, 0.375, 0.25, 0.375, 0.25, 0.375, 0.25, 0.375, 0.25, 0.375, 0.25, 0.375, 0.25, 0.625, 0.25, 0.375, 0.25, 0.375, 0.25, 0.625, 0.25, 0.375, 0.25, 0.625, 0.25, 0.625, 0.25, 0.375, 0.25, 0.375, 0.25, 0.625, 0.25, 0.375, 0.25, 0.625, 0.25, 0.125, 0.7038, 0.125, 0.7038, 0.125, 0.75, 0.125, 0.7038, 0.125, 0.75, 0.125, 0.75, 0.375, 0.625, 0.125, 0.625, 0.125, 0.7038, 0.375, 0.625, 0.125, 0.7038, 0.375, 0.7038, 0.375, 0.2038, 0.375, 0.125, 0.375, 0.125, 0.375, 0.2038, 0.375, 0.125, 0.375, 0.2038, 0.625, 1.0, 0.625, 1.0, 0.625, 1.0, 0.625, 1.0, 0.625, 1.0, 0.625, 1.0, 0.625, 0.9538, 0.625, 0.875, 0.625, 0.875, 0.625, 0.9538, 0.625, 0.875, 0.625, 0.9538, 0.625, 1.0, 0.625, 0.9538, 0.625, 0.9538, 0.625, 1.0, 0.625, 0.9538, 0.625, 1.0, 0.125, 0.75, 0.125, 0.75, 0.125, 0.75, 0.125, 0.75, 0.125, 0.75, 0.125, 0.75, 0.375, 0.25, 0.375, 0.25, 0.375, 0.25, 0.375, 0.25, 0.375, 0.25, 0.375, 0.25, 0.125, 0.625, 0.125, 0.625, 0.125, 0.7038, 0.125, 0.625, 0.125, 0.7038, 0.125, 0.7038, 0.375, 0.25, 0.375, 0.25, 0.375, 0.25, 0.375, 0.25, 0.375, 0.25, 0.375, 0.25, 0.375, 0.2038, 0.375, 0.25, 0.375, 0.25, 0.375, 0.2038, 0.375, 0.25, 0.375, 0.2038, 0.375, 0.7038, 0.125, 0.7038, 0.125, 0.75, 0.375, 0.7038, 0.125, 0.75, 0.375, 0.75, 0.375, 0.75, 0.125, 0.75, 0.125, 0.75, 0.375, 0.75, 0.125, 0.75, 0.375, 0.75, 0.375, 0.25, 0.375, 0.25, 0.375, 0.25, 0.375, 0.25, 0.375, 0.25, 0.375, 0.25, 0.625, 0.25, 0.375, 0.25, 0.375, 0.25, 0.625, 0.25, 0.375, 0.25, 0.625, 0.25, 0.625, 0.25, 0.375, 0.25, 0.375, 0.25, 0.625, 0.25, 0.375, 0.25, 0.625, 0.25, 0.125, 0.7038, 0.125, 0.7038, 0.125, 0.75, 0.125, 0.7038, 0.125, 0.75, 0.125, 0.75, 0.375, 0.625, 0.125, 0.625, 0.125, 0.7038, 0.375, 0.625, 0.125, 0.7038, 0.375, 0.7038, 0.375, 0.125, 0.375, 0.2038, 0.375, 0.2038, 0.375, 0.125, 0.375, 0.2038, 0.375, 0.125, 0.625, 1.0, 0.625, 1.0, 0.625, 1.0, 0.625, 1.0, 0.625, 1.0, 0.625, 1.0, 0.625, 0.875, 0.625, 0.9538, 0.625, 0.9538, 0.625, 0.875, 0.625, 0.9538, 0.625, 0.875, 0.625, 0.9538, 0.625, 1.0, 0.625, 1.0, 0.625, 0.9538, 0.625, 1.0, 0.625, 0.9538, 0.125, 0.75, 0.125, 0.75, 0.125, 0.75, 0.125, 0.75, 0.125, 0.75, 0.125, 0.75, 0.375, 0.25, 0.375, 0.25, 0.375, 0.25, 0.375, 0.25, 0.375, 0.25, 0.375, 0.25, 0.125, 0.7038, 0.125, 0.7038, 0.125, 0.625, 0.125, 0.7038, 0.125, 0.625, 0.125, 0.625, 0.375, 0.25, 0.375, 0.25, 0.375, 0.25, 0.375, 0.25, 0.375, 0.25, 0.375, 0.25, 0.375, 0.2038, 0.375, 0.25, 0.375, 0.25, 0.375, 0.2038, 0.375, 0.25, 0.375, 0.2038, 0.375, 0.75, 0.125, 0.75, 0.125, 0.7038, 0.375, 0.75, 0.125, 0.7038, 0.375, 0.7038, 0.375, 0.75, 0.125, 0.75, 0.125, 0.75, 0.375, 0.75, 0.125, 0.75, 0.375, 0.75, 0.375, 0.25, 0.375, 0.25, 0.375, 0.25, 0.375, 0.25, 0.375, 0.25, 0.375, 0.25, 0.625, 0.25, 0.375, 0.25, 0.375, 0.25, 0.625, 0.25, 0.375, 0.25, 0.625, 0.25, 0.625, 0.25, 0.375, 0.25, 0.375, 0.25, 0.625, 0.25, 0.375, 0.25, 0.625, 0.25, 0.125, 0.75, 0.125, 0.75, 0.125, 0.7038, 0.125, 0.75, 0.125, 0.7038, 0.125, 0.7038, 0.375, 0.7038, 0.125, 0.7038, 0.125, 0.625, 0.375, 0.7038, 0.125, 0.625, 0.375, 0.625, 0.375, 0.125, 0.375, 0.2038, 0.375, 0.2038, 0.375, 0.125, 0.375, 0.2038, 0.375, 0.125, 0.625, 1.0, 0.625, 1.0, 0.625, 1.0, 0.625, 1.0, 0.625, 1.0, 0.625, 1.0, 0.625, 0.875, 0.625, 0.9538, 0.625, 0.9538, 0.625, 0.875, 0.625, 0.9538, 0.625, 0.875, 0.625, 0.9538, 0.625, 1.0, 0.625, 1.0, 0.625, 0.9538, 0.625, 1.0, 0.625, 0.9538, 0.125, 0.75, 0.125, 0.75, 0.125, 0.75, 0.125, 0.75, 0.125, 0.75, 0.125, 0.75, 0.375, 0.25, 0.375, 0.25, 0.375, 0.25, 0.375, 0.25, 0.375, 0.25, 0.375, 0.25])
me_cube_001.materials.append(mat_inner)
me_cube_001.materials.append(mat_rubber_foam)
me_cube_001.use_remesh_fix_poles = True
me_cube_001.use_remesh_preserve_attributes = False
me_cube_001.update()
me_cube_001.normals_split_custom_set([tuple(v) for v in zip(*[iter([0.0, 0.0, -1.0, 0.0, 0.0, -1.0, 0.0, 0.0, -1.0, 0.0, 0.0, -1.0, 0.0, 0.0, -1.0, 0.0, 0.0, -1.0, 0.0, -1.0, 0.0, 0.0, -1.0, 0.0, 0.0, -1.0, 0.0, 0.0, -1.0, 0.0, 0.0, -1.0, 0.0, 0.0, -1.0, 0.0, 0.0, 0.0, 1.0, 0.0, 0.0, 1.0, 0.0, 0.0, 1.0, 0.0, 0.0, 1.0, 0.0, 0.0, 1.0, 0.0, 0.0, 1.0, 0.0, 0.0, 1.0, 0.0, 0.0, 1.0, 0.0, 0.0, 1.0, 0.0, 0.0, 1.0, 0.0, 0.0, 1.0, 0.0, 0.0, 1.0, 0.0, -1.0, 0.0, 0.0, -1.0, 0.0, 0.0, -1.0, 0.0, 0.0, -1.0, 0.0, 0.0, -1.0, 0.0, 0.0, -1.0, 0.0, 0.0, 0.0, -1.0, 0.0, 0.0, -1.0, 0.0, 0.0, -1.0, 0.0, 0.0, -1.0, 0.0, 0.0, -1.0, 0.0, 0.0, -1.0, 0.0, 0.0, -1.0, 0.0, 0.0, -1.0, 0.0, 0.0, -1.0, 0.0, 0.0, -1.0, 0.0, 0.0, -1.0, 0.0, 0.0, -1.0, 0.0, 0.0, 1.0, 0.0, 0.0, 1.0, 0.0, 0.0, 1.0, 0.0, 0.0, 1.0, 0.0, 0.0, 1.0, 0.0, 0.0, 1.0, 0.0, 0.0, -1.0, 0.0, 0.0, -1.0, 0.0, 0.0, -1.0, 0.0, 0.0, -1.0, 0.0, 0.0, -1.0, 0.0, 0.0, -1.0, 0.0, 0.0, 1.0, 0.0, 0.0, 1.0, 0.0, 0.0, 1.0, 0.0, 0.0, 1.0, 0.0, 0.0, 1.0, 0.0, 0.0, 1.0, 0.0, -1.0, 0.0, 0.0, -1.0, 0.0, 0.0, -1.0, 0.0, 0.0, -1.0, 0.0, 0.0, -1.0, 0.0, 0.0, -1.0, 0.0, 1.0, 0.0, 0.0, 1.0, 0.0, 0.0, 1.0, 0.0, 0.0, 1.0, 0.0, 0.0, 1.0, 0.0, 0.0, 1.0, 0.0, 0.0, 0.0, -1.0, 0.0, 0.0, -1.0, 0.0, 0.0, -1.0, 0.0, 0.0, -1.0, 0.0, 0.0, -1.0, 0.0, 0.0, -1.0, 0.0, 0.0, 0.0, 1.0, 0.0, 0.0, 1.0, 0.0, 0.0, 1.0, 0.0, 0.0, 1.0, 0.0, 0.0, 1.0, 0.0, 0.0, 1.0, 0.0, 0.0, -1.0, 0.0, 0.0, -1.0, 0.0, 0.0, -1.0, 0.0, 0.0, -1.0, 0.0, 0.0, -1.0, 0.0, 0.0, -1.0, 0.0, 0.0, -1.0, 0.0, 0.0, -1.0, 0.0, 0.0, -1.0, 0.0, 0.0, -1.0, 0.0, 0.0, -1.0, 0.0, 0.0, -1.0, 0.0, 0.0, 1.0, 0.0, 0.0, 1.0, 0.0, 0.0, 1.0, 0.0, 0.0, 1.0, 0.0, 0.0, 1.0, 0.0, 0.0, 1.0, 1.0, 0.0, 0.0, 1.0, 0.0, 0.0, 1.0, 0.0, 0.0, 1.0, 0.0, 0.0, 1.0, 0.0, 0.0, 1.0, 0.0, 0.0, 0.0, -1.0, 0.0, 0.0, -1.0, 0.0, 0.0, -1.0, 0.0, 0.0, -1.0, 0.0, 0.0, -1.0, 0.0, 0.0, -1.0, 0.0, 0.0, 0.0, 1.0, 0.0, 0.0, 1.0, 0.0, 0.0, 1.0, 0.0, 0.0, 1.0, 0.0, 0.0, 1.0, 0.0, 0.0, 1.0, 0.0, -1.0, 0.0, 0.0, -1.0, 0.0, 0.0, -1.0, 0.0, 0.0, -1.0, 0.0, 0.0, -1.0, 0.0, 0.0, -1.0, 0.0, -1.0, 0.0, 0.0, -1.0, 0.0, 0.0, -1.0, 0.0, 0.0, -1.0, 0.0, 0.0, -1.0, 0.0, 0.0, -1.0, 0.0, 0.0, 0.0, 0.0, -1.0, 0.0, 0.0, -1.0, 0.0, 0.0, -1.0, 0.0, 0.0, -1.0, 0.0, 0.0, -1.0, 0.0, 0.0, -1.0, -1.0, 0.0, 0.0, -1.0, 0.0, 0.0, -1.0, 0.0, 0.0, -1.0, 0.0, 0.0, -1.0, 0.0, 0.0, -1.0, 0.0, 0.0, 1.0, 0.0, 0.0, 1.0, 0.0, 0.0, 1.0, 0.0, 0.0, 1.0, 0.0, 0.0, 1.0, 0.0, 0.0, 1.0, 0.0, 0.0, 0.0, 1.0, 0.0, 0.0, 1.0, 0.0, 0.0, 1.0, 0.0, 0.0, 1.0, 0.0, 0.0, 1.0, 0.0, 0.0, 1.0, 0.0, -1.0, 0.0, 0.0, -1.0, 0.0, 0.0, -1.0, 0.0, 0.0, -1.0, 0.0, 0.0, -1.0, 0.0, 0.0, -1.0, 0.0, 0.0, -1.0, 0.0, 0.0, -1.0, 0.0, 0.0, -1.0, 0.0, 0.0, -1.0, 0.0, 0.0, -1.0, 0.0, 0.0, -1.0, 0.0, 0.0, 0.0, 0.0, -1.0, 0.0, 0.0, -1.0, 0.0, 0.0, -1.0, 0.0, 0.0, -1.0, 0.0, 0.0, -1.0, 0.0, 0.0, -1.0, 0.0, -1.0, 0.0, 0.0, -1.0, 0.0, 0.0, -1.0, 0.0, 0.0, -1.0, 0.0, 0.0, -1.0, 0.0, 0.0, -1.0, 0.0, 0.0, 0.0, 1.0, 0.0, 0.0, 1.0, 0.0, 0.0, 1.0, 0.0, 0.0, 1.0, 0.0, 0.0, 1.0, 0.0, 0.0, 1.0, 0.0, 0.0, 1.0, 0.0, 0.0, 1.0, 0.0, 0.0, 1.0, 0.0, 0.0, 1.0, 0.0, 0.0, 1.0, 0.0, 0.0, 1.0, 0.0, -1.0, 0.0, 0.0, -1.0, 0.0, 0.0, -1.0, 0.0, 0.0, -1.0, 0.0, 0.0, -1.0, 0.0, 0.0, -1.0, 0.0, 0.0, 0.0, -1.0, 0.0, 0.0, -1.0, 0.0, 0.0, -1.0, 0.0, 0.0, -1.0, 0.0, 0.0, -1.0, 0.0, 0.0, -1.0, 0.0, 0.0, -1.0, 0.0, 0.0, -1.0, 0.0, 0.0, -1.0, 0.0, 0.0, -1.0, 0.0, 0.0, -1.0, 0.0, 0.0, -1.0, 0.0, 0.0, 1.0, 0.0, 0.0, 1.0, 0.0, 0.0, 1.0, 0.0, 0.0, 1.0, 0.0, 0.0, 1.0, 0.0, 0.0, 1.0, 0.0, 0.0, -1.0, 0.0, 0.0, -1.0, 0.0, 0.0, -1.0, 0.0, 0.0, -1.0, 0.0, 0.0, -1.0, 0.0, 0.0, -1.0, 0.0, 0.0, 1.0, 0.0, 0.0, 1.0, 0.0, 0.0, 1.0, 0.0, 0.0, 1.0, 0.0, 0.0, 1.0, 0.0, 0.0, 1.0, 1.0, 0.0, 0.0, 1.0, 0.0, 0.0, 1.0, 0.0, 0.0, 1.0, 0.0, 0.0, 1.0, 0.0, 0.0, 1.0, 0.0, 0.0, 0.0, -1.0, 0.0, 0.0, -1.0, 0.0, 0.0, -1.0, 0.0, 0.0, -1.0, 0.0, 0.0, -1.0, 0.0, 0.0, -1.0, 0.0, -1.0, 0.0, 0.0, -1.0, 0.0, 0.0, -1.0, 0.0, 0.0, -1.0, 0.0, 0.0, -1.0, 0.0, 0.0, -1.0, 0.0, 0.0, 0.0, -1.0, 0.0, 0.0, -1.0, 0.0, 0.0, -1.0, 0.0, 0.0, -1.0, 0.0, 0.0, -1.0, 0.0, 0.0, -1.0, 0.0, 0.0, 0.0, 1.0, 0.0, 0.0, 1.0, 0.0, 0.0, 1.0, 0.0, 0.0, 1.0, 0.0, 0.0, 1.0, 0.0, 0.0, 1.0, 0.0, 0.0, -1.0, 0.0, 0.0, -1.0, 0.0, 0.0, -1.0, 0.0, 0.0, -1.0, 0.0, 0.0, -1.0, 0.0, 0.0, -1.0, 0.0, 0.0, -1.0, 0.0, 0.0, -1.0, 0.0, 0.0, -1.0, 0.0, 0.0, -1.0, 0.0, 0.0, -1.0, 0.0, 0.0, -1.0, 0.0, 0.0, 1.0, 0.0, 0.0, 1.0, 0.0, 0.0, 1.0, 0.0, 0.0, 1.0, 0.0, 0.0, 1.0, 0.0, 0.0, 1.0, -1.0, 0.0, 0.0, -1.0, 0.0, 0.0, -1.0, 0.0, 0.0, -1.0, 0.0, 0.0, -1.0, 0.0, 0.0, -1.0, 0.0, 0.0, 0.0, -1.0, 0.0, 0.0, -1.0, 0.0, 0.0, -1.0, 0.0, 0.0, -1.0, 0.0, 0.0, -1.0, 0.0, 0.0, -1.0, 0.0, 0.0, 0.0, 1.0, 0.0, 0.0, 1.0, 0.0, 0.0, 1.0, 0.0, 0.0, 1.0, 0.0, 0.0, 1.0, 0.0, 0.0, 1.0, 0.0, -1.0, 0.0, 0.0, -1.0, 0.0, 0.0, -1.0, 0.0, 0.0, -1.0, 0.0, 0.0, -1.0, 0.0, 0.0, -1.0, 0.0, 1.0, 0.0, 0.0, 1.0, 0.0, 0.0, 1.0, 0.0, 0.0, 1.0, 0.0, 0.0, 1.0, 0.0, 0.0, 1.0, 0.0, 0.0, 0.0, 0.0, -1.0, 0.0, 0.0, -1.0, 0.0, 0.0, -1.0, 0.0, 0.0, -1.0, 0.0, 0.0, -1.0, 0.0, 0.0, -1.0, 1.0, 0.0, 0.0, 1.0, 0.0, 0.0, 1.0, 0.0, 0.0, 1.0, 0.0, 0.0, 1.0, 0.0, 0.0, 1.0, 0.0, 0.0, -1.0, 0.0, 0.0, -1.0, 0.0, 0.0, -1.0, 0.0, 0.0, -1.0, 0.0, 0.0, -1.0, 0.0, 0.0, -1.0, 0.0, 0.0, 0.0, 1.0, 0.0, 0.0, 1.0, 0.0, 0.0, 1.0, 0.0, 0.0, 1.0, 0.0, 0.0, 1.0, 0.0, 0.0, 1.0, 0.0, 1.0, 0.0, 0.0, 1.0, 0.0, 0.0, 1.0, 0.0, 0.0, 1.0, 0.0, 0.0, 1.0, 0.0, 0.0, 1.0, 0.0, 0.0, 1.0, 0.0, 0.0, 1.0, 0.0, 0.0, 1.0, 0.0, 0.0, 1.0, 0.0, 0.0, 1.0, 0.0, 0.0, 1.0, 0.0, 0.0, 0.0, 0.0, -1.0, 0.0, 0.0, -1.0, 0.0, 0.0, -1.0, 0.0, 0.0, -1.0, 0.0, 0.0, -1.0, 0.0, 0.0, -1.0, 0.0, 1.0, 0.0, 0.0, 1.0, 0.0, 0.0, 1.0, 0.0, 0.0, 1.0, 0.0, 0.0, 1.0, 0.0, 0.0, 1.0, 0.0, 0.0, 0.0, 1.0, 0.0, 0.0, 1.0, 0.0, 0.0, 1.0, 0.0, 0.0, 1.0, 0.0, 0.0, 1.0, 0.0, 0.0, 1.0, 0.0, 0.0, 1.0, 0.0, 0.0, 1.0, 0.0, 0.0, 1.0, 0.0, 0.0, 1.0, 0.0, 0.0, 1.0, 0.0, 0.0, 1.0, 0.0, 1.0, 0.0, 0.0, 1.0, 0.0, 0.0, 1.0, 0.0, 0.0, 1.0, 0.0, 0.0, 1.0, 0.0, 0.0, 1.0, 0.0, 0.0, 0.0, -1.0, 0.0, 0.0, -1.0, 0.0, 0.0, -1.0, 0.0, 0.0, -1.0, 0.0, 0.0, -1.0, 0.0, 0.0, -1.0, 0.0, 0.0, -1.0, 0.0, 0.0, -1.0, 0.0, 0.0, -1.0, 0.0, 0.0, -1.0, 0.0, 0.0, -1.0, 0.0, 0.0, -1.0, 0.0, 0.0, 1.0, 0.0, 0.0, 1.0, 0.0, 0.0, 1.0, 0.0, 0.0, 1.0, 0.0, 0.0, 1.0, 0.0, 0.0, 1.0, 0.0, -1.0, 0.0, 0.0, -1.0, 0.0, 0.0, -1.0, 0.0, 0.0, -1.0, 0.0, 0.0, -1.0, 0.0, 0.0, -1.0, 0.0, 0.0, 0.0, -1.0, 0.0, 0.0, -1.0, 0.0, 0.0, -1.0, 0.0, 0.0, -1.0, 0.0, 0.0, -1.0, 0.0, 0.0, -1.0, 0.0, 0.0, 1.0, 0.0, 0.0, 1.0, 0.0, 0.0, 1.0, 0.0, 0.0, 1.0, 0.0, 0.0, 1.0, 0.0, 0.0, 1.0, 0.0, 1.0, 0.0, 0.0, 1.0, 0.0, 0.0, 1.0, 0.0, 0.0, 1.0, 0.0, 0.0, 1.0, 0.0, 0.0, 1.0, 0.0, 1.0, 0.0, 0.0, 1.0, 0.0, 0.0, 1.0, 0.0, 0.0, 1.0, 0.0, 0.0, 1.0, 0.0, 0.0, 1.0, 0.0, 0.0, 0.0, 1.0, 0.0, 0.0, 1.0, 0.0, 0.0, 1.0, 0.0, 0.0, 1.0, 0.0, 0.0, 1.0, 0.0, 0.0, 1.0, 0.0, 0.0, 0.0, 1.0, 0.0, 0.0, 1.0, 0.0, 0.0, 1.0, 0.0, 0.0, 1.0, 0.0, 0.0, 1.0, 0.0, 0.0, 1.0, 0.0, -1.0, 0.0, 0.0, -1.0, 0.0, 0.0, -1.0, 0.0, 0.0, -1.0, 0.0, 0.0, -1.0, 0.0, 0.0, -1.0, 0.0, 0.0, 0.0, -1.0, 0.0, 0.0, -1.0, 0.0, 0.0, -1.0, 0.0, 0.0, -1.0, 0.0, 0.0, -1.0, 0.0, 0.0, -1.0, 0.0, 0.0, -1.0, 0.0, 0.0, -1.0, 0.0, 0.0, -1.0, 0.0, 0.0, -1.0, 0.0, 0.0, -1.0, 0.0, 0.0, -1.0, 0.0, 0.0, 1.0, 0.0, 0.0, 1.0, 0.0, 0.0, 1.0, 0.0, 0.0, 1.0, 0.0, 0.0, 1.0, 0.0, 0.0, 1.0, 1.0, 0.0, 0.0, 1.0, 0.0, 0.0, 1.0, 0.0, 0.0, 1.0, 0.0, 0.0, 1.0, 0.0, 0.0, 1.0, 0.0, 0.0, 0.0, 1.0, 0.0, 0.0, 1.0, 0.0, 0.0, 1.0, 0.0, 0.0, 1.0, 0.0, 0.0, 1.0, 0.0, 0.0, 1.0, 0.0, 0.0, 0.0, 1.0, 0.0, 0.0, 1.0, 0.0, 0.0, 1.0, 0.0, 0.0, 1.0, 0.0, 0.0, 1.0, 0.0, 0.0, 1.0, 0.0, 1.0, 0.0, 0.0, 1.0, 0.0, 0.0, 1.0, 0.0, 0.0, 1.0, 0.0, 0.0, 1.0, 0.0, 0.0, 1.0, 0.0, -1.0, 0.0, 0.0, -1.0, 0.0, 0.0, -1.0, 0.0, 0.0, -1.0, 0.0, 0.0, -1.0, 0.0, 0.0, -1.0, 0.0, 0.0, 0.0, 0.0, -1.0, 0.0, 0.0, -1.0, 0.0, 0.0, -1.0, 0.0, 0.0, -1.0, 0.0, 0.0, -1.0, 0.0, 0.0, -1.0, -1.0, 0.0, 0.0, -1.0, 0.0, 0.0, -1.0, 0.0, 0.0, -1.0, 0.0, 0.0, -1.0, 0.0, 0.0, -1.0, 0.0, 0.0, 1.0, 0.0, 0.0, 1.0, 0.0, 0.0, 1.0, 0.0, 0.0, 1.0, 0.0, 0.0, 1.0, 0.0, 0.0, 1.0, 0.0, 0.0, 0.0, -1.0, 0.0, 0.0, -1.0, 0.0, 0.0, -1.0, 0.0, 0.0, -1.0, 0.0, 0.0, -1.0, 0.0, 0.0, -1.0, 0.0, -1.0, 0.0, 0.0, -1.0, 0.0, 0.0, -1.0, 0.0, 0.0, -1.0, 0.0, 0.0, -1.0, 0.0, 0.0, -1.0, 0.0, 0.0, 0.0, -1.0, 0.0, 0.0, -1.0, 0.0, 0.0, -1.0, 0.0, 0.0, -1.0, 0.0, 0.0, -1.0, 0.0, 0.0, -1.0, 0.0, -1.0, 0.0, 0.0, -1.0, 0.0, 0.0, -1.0, 0.0, 0.0, -1.0, 0.0, 0.0, -1.0, 0.0, 0.0, -1.0, 0.0, 0.0, 0.0, 0.0, -1.0, 0.0, 0.0, -1.0, 0.0, 0.0, -1.0, 0.0, 0.0, -1.0, 0.0, 0.0, -1.0, 0.0, 0.0, -1.0, 0.0, 1.0, 0.0, 0.0, 1.0, 0.0, 0.0, 1.0, 0.0, 0.0, 1.0, 0.0, 0.0, 1.0, 0.0, 0.0, 1.0, 0.0, 0.0, 0.0, 1.0, 0.0, 0.0, 1.0, 0.0, 0.0, 1.0, 0.0, 0.0, 1.0, 0.0, 0.0, 1.0, 0.0, 0.0, 1.0, 0.0, 0.0, 1.0, 0.0, 0.0, 1.0, 0.0, 0.0, 1.0, 0.0, 0.0, 1.0, 0.0, 0.0, 1.0, 0.0, 0.0, 1.0, 0.0, 1.0, 0.0, 0.0, 1.0, 0.0, 0.0, 1.0, 0.0, 0.0, 1.0, 0.0, 0.0, 1.0, 0.0, 0.0, 1.0, 0.0, 0.0, 0.0, -1.0, 0.0, 0.0, -1.0, 0.0, 0.0, -1.0, 0.0, 0.0, -1.0, 0.0, 0.0, -1.0, 0.0, 0.0, -1.0, 0.0, 0.0, -1.0, 0.0, 0.0, -1.0, 0.0, 0.0, -1.0, 0.0, 0.0, -1.0, 0.0, 0.0, -1.0, 0.0, 0.0, -1.0, 0.0, 0.0, 1.0, 0.0, 0.0, 1.0, 0.0, 0.0, 1.0, 0.0, 0.0, 1.0, 0.0, 0.0, 1.0, 0.0, 0.0, 1.0, 0.0, -1.0, 0.0, 0.0, -1.0, 0.0, 0.0, -1.0, 0.0, 0.0, -1.0, 0.0, 0.0, -1.0, 0.0, 0.0, -1.0, 0.0, 0.0, 0.0, -1.0, 0.0, 0.0, -1.0, 0.0, 0.0, -1.0, 0.0, 0.0, -1.0, 0.0, 0.0, -1.0, 0.0, 0.0, -1.0, 0.0, 0.0, 1.0, 0.0, 0.0, 1.0, 0.0, 0.0, 1.0, 0.0, 0.0, 1.0, 0.0, 0.0, 1.0, 0.0, 0.0, 1.0, 1.0, 0.0, 0.0, 1.0, 0.0, 0.0, 1.0, 0.0, 0.0, 1.0, 0.0, 0.0, 1.0, 0.0, 0.0, 1.0, 0.0, 0.0, 0.0, 1.0, 0.0, 0.0, 1.0, 0.0, 0.0, 1.0, 0.0, 0.0, 1.0, 0.0, 0.0, 1.0, 0.0, 0.0, 1.0, 0.0, -1.0, 0.0, 0.0, -1.0, 0.0, 0.0, -1.0, 0.0, 0.0, -1.0, 0.0, 0.0, -1.0, 0.0, 0.0, -1.0, 0.0, 0.0, 0.0, 1.0, 0.0, 0.0, 1.0, 0.0, 0.0, 1.0, 0.0, 0.0, 1.0, 0.0, 0.0, 1.0, 0.0, 0.0, 1.0, 0.0, 0.0, 0.0, 1.0, 0.0, 0.0, 1.0, 0.0, 0.0, 1.0, 0.0, 0.0, 1.0, 0.0, 0.0, 1.0, 0.0, 0.0, 1.0, 0.0, -1.0, 0.0, 0.0, -1.0, 0.0, 0.0, -1.0, 0.0, 0.0, -1.0, 0.0, 0.0, -1.0, 0.0, 0.0, -1.0, 0.0, 0.0, 0.0, -1.0, 0.0, 0.0, -1.0, 0.0, 0.0, -1.0, 0.0, 0.0, -1.0, 0.0, 0.0, -1.0, 0.0, 0.0, -1.0, 0.0, 0.0, -1.0, 0.0, 0.0, -1.0, 0.0, 0.0, -1.0, 0.0, 0.0, -1.0, 0.0, 0.0, -1.0, 0.0, 0.0, -1.0, 0.0, 0.0, 1.0, 0.0, 0.0, 1.0, 0.0, 0.0, 1.0, 0.0, 0.0, 1.0, 0.0, 0.0, 1.0, 0.0, 0.0, 1.0, -1.0, 0.0, 0.0, -1.0, 0.0, 0.0, -1.0, 0.0, 0.0, -1.0, 0.0, 0.0, -1.0, 0.0, 0.0, -1.0, 0.0, 0.0, 0.0, 0.0, 1.0, 0.0, 0.0, 1.0, 0.0, 0.0, 1.0, 0.0, 0.0, 1.0, 0.0, 0.0, 1.0, 0.0, 0.0, 1.0, 0.0, 1.0, 0.0, 0.0, 1.0, 0.0, 0.0, 1.0, 0.0, 0.0, 1.0, 0.0, 0.0, 1.0, 0.0, 0.0, 1.0, 0.0, 1.0, 0.0, 0.0, 1.0, 0.0, 0.0, 1.0, 0.0, 0.0, 1.0, 0.0, 0.0, 1.0, 0.0, 0.0, 1.0, 0.0, 0.0, 0.0, 0.0, -1.0, 0.0, 0.0, -1.0, 0.0, 0.0, -1.0, 0.0, 0.0, -1.0, 0.0, 0.0, -1.0, 0.0, 0.0, -1.0, 1.0, 0.0, 0.0, 1.0, 0.0, 0.0, 1.0, 0.0, 0.0, 1.0, 0.0, 0.0, 1.0, 0.0, 0.0, 1.0, 0.0, 0.0, -1.0, 0.0, 0.0, -1.0, 0.0, 0.0, -1.0, 0.0, 0.0, -1.0, 0.0, 0.0, -1.0, 0.0, 0.0, -1.0, 0.0, 0.0, 0.0, -1.0, 0.0, 0.0, -1.0, 0.0, 0.0, -1.0, 0.0, 0.0, -1.0, 0.0, 0.0, -1.0, 0.0, 0.0, -1.0, 0.0, 1.0, 0.0, 0.0, 1.0, 0.0, 0.0, 1.0, 0.0, 0.0, 1.0, 0.0, 0.0, 1.0, 0.0, 0.0, 1.0, 0.0, 0.0, 0.0, -1.0, 0.0, 0.0, -1.0, 0.0, 0.0, -1.0, 0.0, 0.0, -1.0, 0.0, 0.0, -1.0, 0.0, 0.0, -1.0, 0.0, 1.0, 0.0, 0.0, 1.0, 0.0, 0.0, 1.0, 0.0, 0.0, 1.0, 0.0, 0.0, 1.0, 0.0, 0.0, 1.0, 0.0, 0.0, 1.0, 0.0, 0.0, 0.7071, -3.392e-05, -0.7071, 0.6667, -0.3333, -0.6667, 1.0, 0.0, 0.0, 0.6667, -0.3333, -0.6667, 0.9701, -0.2426, 1.164e-05, 0.0, 0.0, 1.0, 0.0, 0.0, 1.0, 0.0, 0.0, 1.0, 0.0, 0.0, 1.0, 0.0, 0.0, 1.0, 0.0, 0.0, 1.0, 0.0, 0.0, 1.0, 0.0, 0.0, 1.0, 0.0, 0.0, 1.0, 0.0, 0.0, 1.0, 0.0, 0.0, 1.0, 0.0, 0.0, 1.0, 0.7322, -0.168, 0.6601, 0.9747, -0.2236, 0.0, 1.0, 0.0, 0.0, 0.7322, -0.168, 0.6601, 1.0, 0.0, 0.0, 0.7071, 3.392e-05, 0.7071, 0.4229, -0.6748, 0.6049, 0.5311, -0.8473, 2.547e-05, 0.9747, -0.2236, 0.0, 0.4229, -0.6748, 0.6049, 0.9747, -0.2236, 0.0, 0.7322, -0.168, 0.6601, -1.0, 0.0, 0.0, -1.0, 0.0, 0.0, -1.0, 0.0, 0.0, -1.0, 0.0, 0.0, -1.0, 0.0, 0.0, -1.0, 0.0, 0.0, -1.0, 0.0, 0.0, -1.0, 0.0, 0.0, -1.0, 0.0, 0.0, -1.0, 0.0, 0.0, -1.0, 0.0, 0.0, -1.0, 0.0, 0.0, -0.5774, -0.5774, 0.5773, -0.7071, -0.7071, 3.392e-05, 0.5311, -0.8473, -2.547e-05, -0.5774, -0.5774, 0.5773, 0.5311, -0.8473, -2.547e-05, 0.4229, -0.6747, 0.6049, 0.9747, -0.2236, 0.0, 0.7322, -0.168, -0.6601, 0.7071, -3.392e-05, -0.7071, 0.9747, -0.2236, 0.0, 0.7071, -3.392e-05, -0.7071, 1.0, 0.0, 0.0, 0.7071, 3.392e-05, 0.7071, 1.0, 0.0, 0.0, 0.9701, -0.2426, 1.164e-05, 0.7071, 3.392e-05, 0.7071, 0.9701, -0.2426, 1.164e-05, 0.7071, -3.394e-05, 0.7071, 0.0, 0.0, 1.0, 0.0, 0.0, 1.0, 0.0, 0.0, 1.0, 0.0, 0.0, 1.0, 0.0, 0.0, 1.0, 0.0, 0.0, 1.0, 0.0, 0.0, -1.0, 0.0, 0.0, -1.0, 0.0, 0.0, -1.0, 0.0, 0.0, -1.0, 0.0, 0.0, -1.0, 0.0, 0.0, -1.0, 0.0, 0.0, -1.0, 0.0, 0.0, -1.0, 0.0, 0.0, -1.0, 0.0, 0.0, -1.0, 0.0, 0.0, -1.0, 0.0, 0.0, -1.0, 0.0, 0.0, -1.0, 0.0, 0.0, -1.0, 0.0, 0.0, -1.0, 0.0, 0.0, -1.0, 0.0, 0.0, -1.0, 0.0, 0.0, -1.0, 0.5311, -0.8473, 2.547e-05, 0.4229, -0.6747, -0.6049, 0.7322, -0.168, -0.6601, 0.5311, -0.8473, 2.547e-05, 0.7322, -0.168, -0.6601, 0.9747, -0.2236, 0.0, -0.7071, -0.7071, 3.392e-05, -0.5773, -0.5774, -0.5774, 0.4229, -0.6747, -0.6049, -0.7071, -0.7071, 3.392e-05, 0.4229, -0.6747, -0.6049, 0.5311, -0.8473, -2.547e-05, -0.9701, -0.2426, -9.305e-05, -0.6667, -0.3333, -0.6667, -0.7071, 3.392e-05, -0.7071, -0.9701, -0.2426, -9.305e-05, -0.7071, 3.392e-05, -0.7071, -1.0, 0.0, 0.0, 0.0, 0.0, 1.0, 0.0, 0.0, 1.0, 0.0, 0.0, 1.0, 0.0, 0.0, 1.0, 0.0, 0.0, 1.0, 0.0, 0.0, 1.0, 0.0, 0.0, 1.0, 0.0, 0.0, 1.0, 0.0, 0.0, 1.0, 0.0, 0.0, 1.0, 0.0, 0.0, 1.0, 0.0, 0.0, 1.0, -0.7071, -3.392e-05, 0.7071, -1.0, 0.0, 0.0, -0.9747, -0.2236, 0.0, -0.7071, -3.392e-05, 0.7071, -0.9747, -0.2236, 0.0, -0.7322, -0.168, 0.6601, -0.7322, -0.168, 0.6601, -0.9747, -0.2236, 0.0, -0.5311, -0.8473, -2.547e-05, -0.7322, -0.168, 0.6601, -0.5311, -0.8473, -2.547e-05, -0.4229, -0.6747, 0.6049, 1.0, 0.0, 0.0, 1.0, 0.0, 0.0, 1.0, 0.0, 0.0, 1.0, 0.0, 0.0, 1.0, 0.0, 0.0, 1.0, 0.0, 0.0, 1.0, 0.0, 0.0, 1.0, 0.0, 0.0, 1.0, 0.0, 0.0, 1.0, 0.0, 0.0, 1.0, 0.0, 0.0, 1.0, 0.0, 0.0, -0.4229, -0.6747, 0.6049, -0.5311, -0.8473, 2.547e-05, 0.7071, -0.7071, -3.392e-05, -0.4229, -0.6747, 0.6049, 0.7071, -0.7071, -3.392e-05, 0.5773, -0.5774, 0.5774, -1.0, 0.0, 0.0, -0.7071, 3.392e-05, -0.7071, -0.7322, -0.168, -0.6601, -1.0, 0.0, 0.0, -0.7322, -0.168, -0.6601, -0.9747, -0.2236, 0.0, -0.7071, -0.0002373, 0.7071, -0.9701, -0.2426, -9.305e-05, -1.0, 0.0, 0.0, -0.7071, -0.0002373, 0.7071, -1.0, 0.0, 0.0, -0.7071, -3.392e-05, 0.7071, 0.0, 0.0, 1.0, 0.0, 0.0, 1.0, 0.0, 0.0, 1.0, 0.0, 0.0, 1.0, 0.0, 0.0, 1.0, 0.0, 0.0, 1.0, 0.0, 0.0, -1.0, 0.0, 0.0, -1.0, 0.0, 0.0, -1.0, 0.0, 0.0, -1.0, 0.0, 0.0, -1.0, 0.0, 0.0, -1.0, 0.0, 0.0, -1.0, 0.0, 0.0, -1.0, 0.0, 0.0, -1.0, 0.0, 0.0, -1.0, 0.0, 0.0, -1.0, 0.0, 0.0, -1.0, 0.0, 0.0, -1.0, 0.0, 0.0, -1.0, 0.0, 0.0, -1.0, 0.0, 0.0, -1.0, 0.0, 0.0, -1.0, 0.0, 0.0, -1.0, -0.9747, -0.2236, 0.0, -0.7322, -0.168, -0.6601, -0.4229, -0.6747, -0.6049, -0.9747, -0.2236, 0.0, -0.4229, -0.6747, -0.6049, -0.5311, -0.8473, -2.547e-05, -0.5311, -0.8473, 2.547e-05, -0.4229, -0.6747, -0.6049, 0.5774, -0.5774, -0.5773, -0.5311, -0.8473, 2.547e-05, 0.5774, -0.5774, -0.5773, 0.7071, -0.7071, -3.392e-05, 0.9701, -0.2426, 1.164e-05, 0.6667, -0.3333, -0.6667, 0.7071, -0.0002373, -0.7071, 0.9701, -0.2426, 1.164e-05, 0.7071, -0.0002373, -0.7071, 1.0, 0.0, 0.0, 0.0, 0.0, 1.0, 0.0, 0.0, 1.0, 0.0, 0.0, 1.0, 0.0, 0.0, 1.0, 0.0, 0.0, 1.0, 0.0, 0.0, 1.0, 0.0, 0.0, 1.0, 0.0, 0.0, 1.0, 0.0, 0.0, 1.0, 0.0, 0.0, 1.0, 0.0, 0.0, 1.0, 0.0, 0.0, 1.0, 0.7071, 3.392e-05, 0.7071, 1.0, 0.0, 0.0, 0.9747, 0.2236, 0.0, 0.7071, 3.392e-05, 0.7071, 0.9747, 0.2236, 0.0, 0.7322, 0.168, 0.6601, 0.7322, 0.168, 0.6601, 0.9747, 0.2236, 0.0, 0.5311, 0.8473, -2.547e-05, 0.7322, 0.168, 0.6601, 0.5311, 0.8473, -2.547e-05, 0.4229, 0.6747, 0.6049, -1.0, 0.0, 0.0, -1.0, 0.0, 0.0, -1.0, 0.0, 0.0, -1.0, 0.0, 0.0, -1.0, 0.0, 0.0, -1.0, 0.0, 0.0, -1.0, 0.0, 0.0, -1.0, 0.0, 0.0, -1.0, 0.0, 0.0, -1.0, 0.0, 0.0, -1.0, 0.0, 0.0, -1.0, 0.0, 0.0, 0.4229, 0.6747, 0.6049, 0.5311, 0.8473, 2.547e-05, -0.7071, 0.7071, -3.392e-05, 0.4229, 0.6747, 0.6049, -0.7071, 0.7071, -3.392e-05, -0.5773, 0.5774, 0.5774, 1.0, 0.0, 0.0, 0.7071, 3.394e-05, -0.7071, 0.7322, 0.168, -0.6601, 1.0, 0.0, 0.0, 0.7322, 0.168, -0.6601, 0.9747, 0.2236, 0.0, 0.7071, 0.0002373, 0.7071, 0.9701, -0.2426, 8.141e-05, 1.0, 0.0, 0.0, 0.7071, 0.0002373, 0.7071, 1.0, 0.0, 0.0, 0.7071, 3.392e-05, 0.7071, 0.0, 0.0, 1.0, 0.0, 0.0, 1.0, 0.0, 0.0, 1.0, 0.0, 0.0, 1.0, 0.0, 0.0, 1.0, 0.0, 0.0, 1.0, 0.0, 0.0, -1.0, 0.0, 0.0, -1.0, 0.0, 0.0, -1.0, 0.0, 0.0, -1.0, 0.0, 0.0, -1.0, 0.0, 0.0, -1.0, 0.0, 0.0, -1.0, 0.0, 0.0, -1.0, 0.0, 0.0, -1.0, 0.0, 0.0, -1.0, 0.0, 0.0, -1.0, 0.0, 0.0, -1.0, 0.0, 0.0, -1.0, 0.0, 0.0, -1.0, 0.0, 0.0, -1.0, 0.0, 0.0, -1.0, 0.0, 0.0, -1.0, 0.0, 0.0, -1.0, 0.9747, 0.2236, 0.0, 0.7322, 0.168, -0.6601, 0.4229, 0.6747, -0.6049, 0.9747, 0.2236, 0.0, 0.4229, 0.6747, -0.6049, 0.5311, 0.8473, -2.547e-05, 0.5311, 0.8473, 2.547e-05, 0.4229, 0.6747, -0.6049, -0.5774, 0.5774, -0.5773, 0.5311, 0.8473, 2.547e-05, -0.5774, 0.5774, -0.5773, -0.7071, 0.7071, -3.392e-05, -1.0, 0.0, 0.0, -0.7071, -3.394e-05, -0.7071, -0.6667, -0.3333, -0.6667, -1.0, 0.0, 0.0, -0.6667, -0.3333, -0.6667, -0.9701, -0.2426, -9.305e-05, 0.0, 0.0, 1.0, 0.0, 0.0, 1.0, 0.0, 0.0, 1.0, 0.0, 0.0, 1.0, 0.0, 0.0, 1.0, 0.0, 0.0, 1.0, 0.0, 0.0, 1.0, 0.0, 0.0, 1.0, 0.0, 0.0, 1.0, 0.0, 0.0, 1.0, 0.0, 0.0, 1.0, 0.0, 0.0, 1.0, -0.7322, 0.168, 0.6601, -0.9747, 0.2236, 0.0, -1.0, 0.0, 0.0, -0.7322, 0.168, 0.6601, -1.0, 0.0, 0.0, -0.7071, -3.392e-05, 0.7071, -0.4229, 0.6748, 0.6049, -0.5311, 0.8473, 2.547e-05, -0.9747, 0.2236, 0.0, -0.4229, 0.6748, 0.6049, -0.9747, 0.2236, 0.0, -0.7322, 0.168, 0.6601, 1.0, 0.0, 0.0, 1.0, 0.0, 0.0, 1.0, 0.0, 0.0, 1.0, 0.0, 0.0, 1.0, 0.0, 0.0, 1.0, 0.0, 0.0, 1.0, 0.0, 0.0, 1.0, 0.0, 0.0, 1.0, 0.0, 0.0, 1.0, 0.0, 0.0, 1.0, 0.0, 0.0, 1.0, 0.0, 0.0, 0.5774, 0.5774, 0.5773, 0.7071, 0.7071, 3.392e-05, -0.5311, 0.8473, -2.547e-05, 0.5774, 0.5774, 0.5773, -0.5311, 0.8473, -2.547e-05, -0.4229, 0.6747, 0.6049, -0.9747, 0.2236, 0.0, -0.7322, 0.168, -0.6601, -0.7071, 0.0002373, -0.7071, -0.9747, 0.2236, 0.0, -0.7071, 0.0002373, -0.7071, -1.0, 0.0, 0.0, -0.7071, -3.392e-05, 0.7071, -1.0, 0.0, 0.0, -0.9701, -0.2426, 1.164e-05, -0.7071, -3.392e-05, 0.7071, -0.9701, -0.2426, 1.164e-05, -0.7071, 3.394e-05, 0.7071, 0.0, 0.0, 1.0, 0.0, 0.0, 1.0, 0.0, 0.0, 1.0, 0.0, 0.0, 1.0, 0.0, 0.0, 1.0, 0.0, 0.0, 1.0, 0.0, 0.0, -1.0, 0.0, 0.0, -1.0, 0.0, 0.0, -1.0, 0.0, 0.0, -1.0, 0.0, 0.0, -1.0, 0.0, 0.0, -1.0, 0.0, 0.0, -1.0, 0.0, 0.0, -1.0, 0.0, 0.0, -1.0, 0.0, 0.0, -1.0, 0.0, 0.0, -1.0, 0.0, 0.0, -1.0, 0.0, 0.0, -1.0, 0.0, 0.0, -1.0, 0.0, 0.0, -1.0, 0.0, 0.0, -1.0, 0.0, 0.0, -1.0, 0.0, 0.0, -1.0, -0.5311, 0.8473, 2.547e-05, -0.4229, 0.6747, -0.6049, -0.7322, 0.168, -0.6601, -0.5311, 0.8473, 2.547e-05, -0.7322, 0.168, -0.6601, -0.9747, 0.2236, 0.0, 0.7071, 0.7071, 3.392e-05, 0.5773, 0.5774, -0.5774, -0.4229, 0.6747, -0.6049, 0.7071, 0.7071, 3.392e-05, -0.4229, 0.6747, -0.6049, -0.5311, 0.8473, -2.547e-05])] * 3)])

# ---- objects
ob_hull = bpy.data.objects.new('Hull', me_cube_001)
ob_light = bpy.data.objects.new('Light', light_light)
ob_camera = bpy.data.objects.new('Camera', cam_camera)

# ---- transforms, parenting, visibility, modifiers, constraints
ob_hull.location = (0.0, 0.0, 0.0)
ob_hull.rotation_mode = 'QUATERNION'
ob_hull.rotation_quaternion = (1.0, 0.0, 0.0, 0.0)
ob_light.location = (4.076, 1.005, 5.904)
ob_light.rotation_euler = (0.6503, 0.05522, 1.866)
ob_light.lock_rotations_4d = False
ob_light.empty_display_type = 'ARROWS'
ob_light.color = (0.0, 0.0, 0.0, 0.0)
ob_light.lineart.crease_threshold = 0.0
ob_camera.location = (7.359, -6.926, 4.958)
ob_camera.rotation_euler = (1.109, 0.0, 0.8149)
ob_camera.lock_rotations_4d = False
ob_camera.empty_display_type = 'ARROWS'
ob_camera.color = (0.0, 0.0, 0.0, 0.0)
ob_camera.display_type = 'WIRE'
ob_camera.lineart.crease_threshold = 0.0

# ---- collection membership
scene.collection.objects.link(ob_hull)
col_collection.objects.link(ob_light)
col_collection.objects.link(ob_camera)

# ---- scene / render settings (as saved in the file)
scene.camera = ob_camera
scene.frame_start = 1; scene.frame_end = 250; scene.frame_set(1)
scene.render.engine = 'BLENDER_EEVEE_NEXT'
scene.cycles.sampling_pattern = 'TABULATED_SOBOL'
scene.cycles.use_light_tree = False
scene.view_settings.view_transform = 'Filmic'
bpy.context.view_layer.update()
